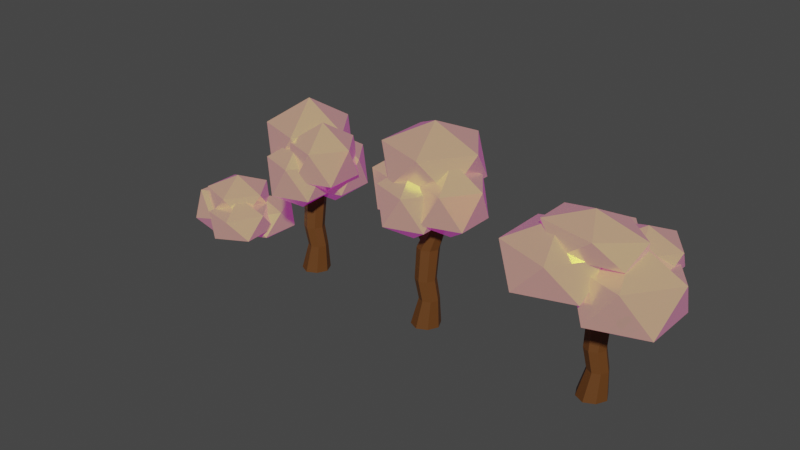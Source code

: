 # Source: Trees.blend  (saved by Blender 2.82.7; exported with 4.5.12 LTS)
import bpy
from mathutils import Matrix  # noqa: F401  (used for matrix-valued properties, if any)

bpy.ops.wm.read_factory_settings(use_empty=True)
scene = bpy.context.scene
scene.name = 'Scene'

# ---- collections
col_collection = bpy.data.collections.new('Collection'); scene.collection.children.link(col_collection)

# ---- materials (node trees are filled in below, after node groups)
mat_trunk = bpy.data.materials.new('Trunk')
mat_trunk.use_transparent_shadow = False
mat_leaf = bpy.data.materials.new('Leaf')
mat_leaf.surface_render_method = 'BLENDED'
mat_leaf.blend_method = 'BLEND'
mat_leaf.alpha_threshold = 0.0
mat_leaf.use_transparent_shadow = False
mat_leaf.line_color = (0.0, 0.0, 0.0, 1.0)

# ---- material node trees
mat_trunk.use_nodes = True; mat_trunk.node_tree.nodes.clear()
_N = mat_trunk.node_tree.nodes; _L = mat_trunk.node_tree.links
n0 = _N.new('ShaderNodeBsdfPrincipled'); n0.name = 'Principled BSDF'; n0.location = (10, 300)
n0.distribution = 'GGX'
n0.subsurface_method = 'BURLEY'
n0.inputs[0].default_value = (0.1193, 0.04366, 0.00849, 1.0)
n0.inputs[3].default_value = 1.45
n0.inputs[27].default_value = (0.0, 0.0, 0.0, 1.0)
n0.inputs[28].default_value = 1.0
n1 = _N.new('ShaderNodeOutputMaterial'); n1.name = 'Material Output'; n1.location = (300, 300)
_L.new(n0.outputs[0], n1.inputs[0])
n1.is_active_output = True
mat_leaf.use_nodes = True; mat_leaf.node_tree.nodes.clear()
_N = mat_leaf.node_tree.nodes; _L = mat_leaf.node_tree.links
n0 = _N.new('ShaderNodeOutputMaterial'); n0.name = 'Material Output'; n0.location = (300, 300)
n1 = _N.new('ShaderNodeBsdfPrincipled'); n1.name = 'Principled BSDF'; n1.location = (10, 300)
n1.distribution = 'GGX'
n1.subsurface_method = 'BURLEY'
n1.inputs[0].default_value = (0.7889, 0.8, 0.05829, 1.0)
n1.inputs[1].default_value = 0.6
n1.inputs[2].default_value = 0.2
n1.inputs[3].default_value = 1.45
n1.inputs[4].default_value = 0.95
n1.inputs[27].default_value = (0.1679, 0.0, 0.1516, 1.0)
n1.inputs[28].default_value = 1.0
_L.new(n1.outputs[0], n0.inputs[0])
n0.is_active_output = True

# ---- world
world_world = bpy.data.worlds.new('World'); scene.world = world_world
world_world.use_nodes = True; world_world.node_tree.nodes.clear()
_N = world_world.node_tree.nodes; _L = world_world.node_tree.links
n0 = _N.new('ShaderNodeOutputWorld'); n0.name = 'World Output'; n0.location = (300, 300)
n1 = _N.new('ShaderNodeBackground'); n1.name = 'Background'; n1.location = (10, 300)
n1.inputs[0].default_value = (0.05088, 0.05088, 0.05088, 1.0)
_L.new(n1.outputs[0], n0.inputs[0])
n0.is_active_output = True
world_world.color = (0.05088, 0.05088, 0.05088)
world_world.use_sun_shadow = False
world_world.sun_shadow_jitter_overblur = 0.0

# ---- meshes
me_cube = bpy.data.meshes.new('Cube')
me_cube.from_pydata([(0.661, 0.518, 0.8397), (0.6749, 0.6749, -1.0), (0.661, -0.4086, 0.8397), (0.6749, -0.6749, -1.0), (-0.2656, 0.518, 0.8397), (-0.6749, 0.6749, -1.0), (-0.2656, -0.4086, 0.8397), (-0.6749, -0.6749, -1.0), (0.0, 1.0, -1.0), (0.1977, -0.6318, 0.8397), (0.0, -1.0, -1.0), (0.1977, 0.7411, 0.8397), (-1.0, 0.0, -1.0), (0.8841, 0.05468, 0.8397), (-0.4888, 0.05468, 0.8397), (1.0, 0.0, -1.0), (0.0, 0.0, -1.0), (0.3936, 0.8015, 4.194), (0.4013, 0.5075, 2.167), (0.4013, -0.4591, 2.167), (-0.5653, 0.5075, 2.167), (-0.5653, -0.4591, 2.167), (-0.082, -0.6919, 2.167), (-0.082, 0.7402, 2.167), (0.6341, 0.02419, 2.167), (-0.7981, 0.02419, 2.167), (0.7724, 0.8685, 5.493), (0.3936, -0.2172, 4.194), (-0.6251, -0.2172, 4.194), (-0.1158, -0.4626, 4.194), (-0.1158, 1.047, 4.194), (0.6389, 0.2921, 4.194), (0.7724, 0.01356, 5.493), (-0.08251, 0.8685, 5.493), (-0.08251, 0.01356, 5.493), (0.3449, -0.1923, 5.493), (0.3449, 1.074, 5.493), (0.9783, 0.441, 5.493), (-0.2884, 0.441, 5.493), (1.115, 1.141, 6.77), (1.115, 0.2503, 6.77), (0.2251, 1.141, 6.77), (0.2251, 0.2503, 6.77), (0.6703, 0.03583, 6.77), (0.6703, 1.355, 6.77), (1.33, 0.6954, 6.77), (0.01064, 0.6954, 6.77), (0.6703, 0.6954, 6.77), (0.8086, 0.3666, 4.844), (0.583, 0.835, 4.844), (-0.3538, -0.1018, 4.844), (0.1146, -0.3275, 4.844), (0.1146, 1.061, 4.844), (0.583, -0.1018, 4.844), (-0.721, 0.6023, 4.194), (-0.54, 0.812, 4.398), (-0.426, 0.8974, 4.194), (-0.6187, 0.7698, 3.976), (-0.7806, 0.3151, 4.395), (-0.7746, 0.4913, 4.194), (-0.8627, 0.2632, 3.975), (-0.7746, 0.09299, 4.194), (-0.4389, 0.8245, 4.64), (-0.4497, 0.6358, 4.844), (-0.2687, 0.8455, 5.047), (-0.1547, 0.9309, 4.844), (-0.4835, 0.5657, 4.844), (-0.6693, 0.3436, 4.643), (-0.4835, 0.1674, 4.844), (-0.4895, 0.3896, 5.044), (-1.288, 0.7384, 4.396), (-1.294, 0.5623, 4.597), (-1.053, 1.059, 4.6), (-1.234, 0.8495, 4.396), (-1.182, 0.5907, 4.845), (-0.9966, 0.8129, 5.045), (-0.9628, 0.883, 5.045), (-0.952, 1.072, 4.842), (-1.389, 1.027, 5.051), (-1.537, 0.8721, 4.971), (-1.663, 0.8468, 4.849), (-1.72, 0.9612, 4.732), (-1.428, 1.198, 4.924), (-1.373, 1.075, 5.045), (-1.694, 1.036, 4.721), (-1.548, 1.183, 4.804), (-1.446, 1.175, 5.316), (-1.581, 0.9903, 5.315), (-1.745, 0.9346, 5.275), (-1.875, 1.03, 5.211), (-1.577, 1.328, 5.238), (-1.445, 1.225, 5.305), (-1.873, 1.108, 5.193), (-1.737, 1.284, 5.197), (-1.82, 1.393, 5.804), (-1.974, 1.183, 5.804), (-2.161, 1.119, 5.758), (-2.309, 1.227, 5.685), (-1.97, 1.567, 5.715), (-1.819, 1.449, 5.791), (-2.307, 1.316, 5.665), (-2.152, 1.518, 5.668), (-1.768, 1.584, 6.308), (-1.894, 1.412, 6.307), (-2.046, 1.36, 6.27), (-2.168, 1.449, 6.21), (-1.89, 1.726, 6.235), (-1.767, 1.63, 6.297), (-2.166, 1.521, 6.194), (-2.039, 1.686, 6.197), (-1.932, 1.816, 6.814), (-2.057, 1.644, 6.813), (-2.21, 1.592, 6.776), (-2.331, 1.681, 6.716), (-2.054, 1.959, 6.741), (-1.931, 1.862, 6.803), (-2.33, 1.754, 6.699), (-2.203, 1.918, 6.702), (1.766, 0.0, 5.554), (3.529, -1.281, 6.901), (1.093, -2.073, 6.901), (-0.4134, 0.0, 6.901), (1.093, 2.073, 6.901), (3.529, 1.281, 6.901), (2.44, -2.073, 9.08), (0.00285, -1.281, 9.08), (0.00285, 1.281, 9.08), (2.44, 2.073, 9.08), (3.946, 0.0, 9.08), (1.766, 0.0, 10.43), (-2.304, 1.019, 4.948), (-0.5406, -0.2623, 6.295), (-2.977, -1.054, 6.295), (-4.483, 1.019, 6.295), (-2.977, 3.092, 6.295), (-0.5406, 2.3, 6.295), (-1.63, -1.054, 8.475), (-4.067, -0.2623, 8.475), (-4.067, 2.3, 8.475), (-1.63, 3.092, 8.475), (-0.1244, 1.019, 8.475), (-2.304, 1.019, 9.822), (-0.3016, 1.019, 7.286), (2.225, -0.8166, 8.614), (-1.267, -1.951, 8.614), (-3.424, 1.019, 8.614), (-1.267, 3.988, 8.614), (2.225, 2.854, 8.614), (0.6633, -1.951, 10.76), (-2.828, -0.8166, 10.76), (-2.828, 2.854, 10.76), (0.6633, 3.988, 10.76), (2.821, 1.019, 10.76), (-0.3016, 1.019, 12.09), (0.006805, 2.302, 5.032), (1.77, 1.021, 6.379), (-0.6667, 0.2288, 6.379), (-2.173, 2.302, 6.379), (-0.6667, 4.374, 6.379), (1.77, 3.583, 6.379), (0.6803, 0.2288, 8.558), (-1.756, 1.021, 8.558), (-1.756, 3.583, 8.558), (0.6803, 4.374, 8.558), (2.186, 2.302, 8.558), (0.006805, 2.302, 9.905), (-0.4126, -0.7639, 5.067), (1.351, -2.045, 6.414), (-1.086, -2.837, 6.414), (-2.592, -0.7639, 6.414), (-1.086, 1.309, 6.414), (1.351, 0.5172, 6.414), (0.2609, -2.837, 8.594), (-2.176, -2.045, 8.594), (-2.176, 0.5172, 8.594), (0.2609, 1.309, 8.594), (1.767, -0.7639, 8.594), (-0.4126, -0.7639, 9.941)], [], [(4, 14, 25, 20), (10, 9, 6, 7), (12, 14, 4, 5), (16, 15, 3, 10), (15, 13, 2, 3), (8, 11, 0, 1), (5, 4, 11, 8), (12, 16, 10, 7), (3, 2, 9, 10), (14, 6, 21, 25), (9, 2, 19, 22), (5, 8, 16, 12), (1, 0, 13, 15), (8, 1, 15, 16), (7, 6, 14, 12), (11, 4, 20, 23), (58, 67, 74, 71), (19, 24, 31, 27), (18, 23, 30, 17), (30, 56, 55, 62, 65, 52), (2, 13, 24, 19), (13, 0, 18, 24), (0, 11, 23, 18), (6, 9, 22, 21), (49, 52, 36, 26), (69, 68, 50, 34, 38), (48, 49, 26, 37), (50, 51, 35, 34), (22, 19, 27, 29), (54, 59, 70, 73), (21, 22, 29, 28), (24, 18, 17, 31), (37, 26, 39, 45), (34, 35, 43, 42), (33, 38, 46, 41), (35, 32, 40, 43), (53, 48, 37, 32), (76, 77, 82, 83), (51, 53, 32, 35), (66, 63, 76, 75), (47, 46, 42, 43), (45, 47, 43, 40), (39, 44, 47, 45), (44, 41, 46, 47), (36, 33, 41, 44), (26, 36, 44, 39), (32, 37, 45, 40), (38, 34, 42, 46), (64, 63, 66, 69, 38, 33), (29, 27, 53, 51), (25, 21, 28, 61, 60), (27, 31, 48, 53), (28, 29, 51, 50), (31, 17, 49, 48), (62, 55, 72, 77), (17, 30, 52, 49), (52, 65, 64, 33, 36), (58, 61, 28, 50, 68, 67), (23, 20, 57, 56, 30), (54, 55, 56, 57), (58, 59, 60, 61), (62, 63, 64, 65), (66, 67, 68, 69), (66, 75, 74, 67), (70, 59, 58, 71), (62, 77, 76, 63), (54, 73, 72, 55), (20, 25, 60, 59, 54, 57), (85, 84, 92, 93), (75, 76, 83, 78), (70, 71, 80, 81), (71, 74, 79, 80), (74, 75, 78, 79), (72, 73, 84, 85), (77, 72, 85, 82), (73, 70, 81, 84), (86, 91, 99, 94), (81, 80, 88, 89), (80, 79, 87, 88), (84, 81, 89, 92), (83, 82, 90, 91), (79, 78, 86, 87), (78, 83, 91, 86), (82, 85, 93, 90), (100, 97, 105, 108), (90, 93, 101, 98), (93, 92, 100, 101), (89, 88, 96, 97), (88, 87, 95, 96), (92, 89, 97, 100), (91, 90, 98, 99), (87, 86, 94, 95), (104, 103, 111, 112), (99, 98, 106, 107), (95, 94, 102, 103), (94, 99, 107, 102), (98, 101, 109, 106), (101, 100, 108, 109), (97, 96, 104, 105), (96, 95, 103, 104), (117, 116, 113, 112, 111, 110, 115, 114), (108, 105, 113, 116), (107, 106, 114, 115), (103, 102, 110, 111), (102, 107, 115, 110), (106, 109, 117, 114), (109, 108, 116, 117), (105, 104, 112, 113), (118, 119, 120), (119, 118, 123), (118, 120, 121), (118, 121, 122), (118, 122, 123), (119, 123, 128), (120, 119, 124), (121, 120, 125), (122, 121, 126), (123, 122, 127), (119, 128, 124), (120, 124, 125), (121, 125, 126), (122, 126, 127), (123, 127, 128), (124, 128, 129), (125, 124, 129), (126, 125, 129), (127, 126, 129), (128, 127, 129), (130, 131, 132), (131, 130, 135), (130, 132, 133), (130, 133, 134), (130, 134, 135), (131, 135, 140), (132, 131, 136), (133, 132, 137), (134, 133, 138), (135, 134, 139), (131, 140, 136), (132, 136, 137), (133, 137, 138), (134, 138, 139), (135, 139, 140), (136, 140, 141), (137, 136, 141), (138, 137, 141), (139, 138, 141), (140, 139, 141), (142, 143, 144), (143, 142, 147), (142, 144, 145), (142, 145, 146), (142, 146, 147), (143, 147, 152), (144, 143, 148), (145, 144, 149), (146, 145, 150), (147, 146, 151), (143, 152, 148), (144, 148, 149), (145, 149, 150), (146, 150, 151), (147, 151, 152), (148, 152, 153), (149, 148, 153), (150, 149, 153), (151, 150, 153), (152, 151, 153), (154, 155, 156), (155, 154, 159), (154, 156, 157), (154, 157, 158), (154, 158, 159), (155, 159, 164), (156, 155, 160), (157, 156, 161), (158, 157, 162), (159, 158, 163), (155, 164, 160), (156, 160, 161), (157, 161, 162), (158, 162, 163), (159, 163, 164), (160, 164, 165), (161, 160, 165), (162, 161, 165), (163, 162, 165), (164, 163, 165), (166, 167, 168), (167, 166, 171), (166, 168, 169), (166, 169, 170), (166, 170, 171), (167, 171, 176), (168, 167, 172), (169, 168, 173), (170, 169, 174), (171, 170, 175), (167, 176, 172), (168, 172, 173), (169, 173, 174), (170, 174, 175), (171, 175, 176), (172, 176, 177), (173, 172, 177), (174, 173, 177), (175, 174, 177), (176, 175, 177)])
me_cube.polygons.foreach_set('material_index', [0, 0, 0, 0, 0, 0, 0, 0, 0, 0, 0, 0, 0, 0, 0, 0, 0, 0, 0, 0, 0, 0, 0, 0, 0, 0, 0, 0, 0, 0, 0, 0, 0, 0, 0, 0, 0, 0, 0, 0, 0, 0, 0, 0, 0, 0, 0, 0, 0, 0, 0, 0, 0, 0, 0, 0, 0, 0, 0, 0, 0, 0, 0, 0, 0, 0, 0, 0, 0, 0, 0, 0, 0, 0, 0, 0, 0, 0, 0, 0, 0, 0, 0, 0, 0, 0, 0, 0, 0, 0, 0, 0, 0, 0, 0, 0, 0, 0, 0, 0, 0, 0, 0, 0, 0, 0, 0, 0, 1, 1, 1, 1, 1, 1, 1, 1, 1, 1, 1, 1, 1, 1, 1, 1, 1, 1, 1, 1, 1, 1, 1, 1, 1, 1, 1, 1, 1, 1, 1, 1, 1, 1, 1, 1, 1, 1, 1, 1, 1, 1, 1, 1, 1, 1, 1, 1, 1, 1, 1, 1, 1, 1, 1, 1, 1, 1, 1, 1, 1, 1, 1, 1, 1, 1, 1, 1, 1, 1, 1, 1, 1, 1, 1, 1, 1, 1, 1, 1, 1, 1, 1, 1, 1, 1, 1, 1, 1, 1, 1, 1, 1, 1, 1, 1, 1, 1, 1, 1])
_uv = me_cube.uv_layers.new(name='UVMap')
_uv.uv.foreach_set('vector', [0.625, 0.25, 0.625, 0.125, 0.625, 0.125, 0.625, 0.25, 0.375, 0.875, 0.625, 0.875, 0.625, 1.0, 0.375, 1.0, 0.375, 0.125, 0.625, 0.125, 0.625, 0.25, 0.375, 0.25, 0.25, 0.625, 0.375, 0.625, 0.375, 0.75, 0.25, 0.75, 0.375, 0.625, 0.625, 0.625, 0.625, 0.75, 0.375, 0.75, 0.375, 0.375, 0.625, 0.375, 0.625, 0.5, 0.375, 0.5, 0.375, 0.25, 0.625, 0.25, 0.625, 0.375, 0.375, 0.375, 0.125, 0.625, 0.25, 0.625, 0.25, 0.75, 0.125, 0.75, 0.375, 0.75, 0.625, 0.75, 0.625, 0.875, 0.375, 0.875, 0.625, 0.125, 0.625, 0.0, 0.625, 0.0, 0.625, 0.125, 0.625, 0.875, 0.625, 0.75, 0.625, 0.75, 0.625, 0.875, 0.125, 0.5, 0.25, 0.5, 0.25, 0.625, 0.125, 0.625, 0.375, 0.5, 0.625, 0.5, 0.625, 0.625, 0.375, 0.625, 0.25, 0.5, 0.375, 0.5, 0.375, 0.625, 0.25, 0.625, 0.375, 0.0, 0.625, 0.0, 0.625, 0.125, 0.375, 0.125, 0.625, 0.375, 0.625, 0.25, 0.625, 0.25, 0.625, 0.375, 0.625, 0.125, 0.625, 0.125, 0.625, 0.125, 0.625, 0.125, 0.625, 0.75, 0.625, 0.625, 0.625, 0.625, 0.625, 0.75, 0.625, 0.5, 0.625, 0.375, 0.625, 0.375, 0.625, 0.5, 0.625, 0.375, 0.625, 0.2989, 0.625, 0.25, 0.625, 0.25, 0.625, 0.3031, 0.625, 0.375, 0.625, 0.75, 0.625, 0.625, 0.625, 0.625, 0.625, 0.75, 0.625, 0.625, 0.625, 0.5, 0.625, 0.5, 0.625, 0.625, 0.625, 0.5, 0.625, 0.375, 0.625, 0.375, 0.625, 0.5, 0.625, 1.0, 0.625, 0.875, 0.625, 0.875, 0.625, 1.0, 0.625, 0.5, 0.625, 0.375, 0.625, 0.375, 0.625, 0.5, 0.625, 0.125, 0.625, 0.07186, 0.625, 0.0, 0.625, 0.0, 0.625, 0.125, 0.625, 0.625, 0.625, 0.5, 0.625, 0.5, 0.625, 0.625, 0.625, 1.0, 0.625, 0.875, 0.625, 0.875, 0.625, 1.0, 0.625, 0.875, 0.625, 0.75, 0.625, 0.75, 0.625, 0.875, 0.625, 0.2011, 0.625, 0.1739, 0.625, 0.1739, 0.625, 0.2011, 0.625, 1.0, 0.625, 0.875, 0.625, 0.875, 0.625, 1.0, 0.625, 0.625, 0.625, 0.5, 0.625, 0.5, 0.625, 0.625, 0.625, 0.625, 0.625, 0.5, 0.625, 0.5, 0.625, 0.625, 0.625, 1.0, 0.625, 0.875, 0.625, 0.875, 0.625, 1.0, 0.625, 0.25, 0.625, 0.125, 0.625, 0.125, 0.625, 0.25, 0.625, 0.875, 0.625, 0.75, 0.625, 0.75, 0.625, 0.875, 0.625, 0.75, 0.625, 0.625, 0.625, 0.625, 0.625, 0.75, 0.625, 0.1969, 0.625, 0.25, 0.625, 0.25, 0.625, 0.1969, 0.625, 0.875, 0.625, 0.75, 0.625, 0.75, 0.625, 0.875, 0.625, 0.1781, 0.625, 0.1969, 0.625, 0.1969, 0.625, 0.1781, 0.75, 0.625, 0.875, 0.625, 0.875, 0.75, 0.75, 0.75, 0.625, 0.625, 0.75, 0.625, 0.75, 0.75, 0.625, 0.75, 0.625, 0.5, 0.75, 0.5, 0.75, 0.625, 0.625, 0.625, 0.75, 0.5, 0.875, 0.5, 0.875, 0.625, 0.75, 0.625, 0.625, 0.375, 0.625, 0.25, 0.625, 0.25, 0.625, 0.375, 0.625, 0.5, 0.625, 0.375, 0.625, 0.375, 0.625, 0.5, 0.625, 0.75, 0.625, 0.625, 0.625, 0.625, 0.625, 0.75, 0.625, 0.125, 0.625, 0.0, 0.625, 0.0, 0.625, 0.125, 0.625, 0.25, 0.625, 0.1969, 0.625, 0.1781, 0.625, 0.125, 0.625, 0.125, 0.625, 0.25, 0.625, 0.875, 0.625, 0.75, 0.625, 0.75, 0.625, 0.875, 0.625, 0.125, 0.625, 0.0, 0.625, 0.0, 0.625, 0.07613, 0.625, 0.125, 0.625, 0.75, 0.625, 0.625, 0.625, 0.625, 0.625, 0.75, 0.625, 1.0, 0.625, 0.875, 0.625, 0.875, 0.625, 1.0, 0.625, 0.625, 0.625, 0.5, 0.625, 0.5, 0.625, 0.625, 0.625, 0.25, 0.625, 0.25, 0.625, 0.25, 0.625, 0.25, 0.625, 0.5, 0.625, 0.375, 0.625, 0.375, 0.625, 0.5, 0.625, 0.375, 0.625, 0.3031, 0.625, 0.25, 0.625, 0.25, 0.625, 0.375, 0.625, 0.125, 0.625, 0.07613, 0.625, 0.0, 0.625, 0.0, 0.625, 0.07186, 0.625, 0.125, 0.625, 0.375, 0.625, 0.25, 0.625, 0.25, 0.625, 0.2989, 0.625, 0.375, 0.625, 0.2011, 0.625, 0.2603, 0.625, 0.2989, 0.625, 0.25, 0.625, 0.125, 0.625, 0.125, 0.625, 0.125, 0.625, 0.07613, 0.625, 0.25, 0.625, 0.25, 0.625, 0.25, 0.625, 0.3031, 0.625, 0.1781, 0.625, 0.1106, 0.625, 0.07186, 0.625, 0.125, 0.625, 0.1781, 0.625, 0.1781, 0.625, 0.125, 0.625, 0.125, 0.625, 0.1739, 0.625, 0.1739, 0.625, 0.125, 0.625, 0.125, 0.625, 0.25, 0.625, 0.25, 0.625, 0.1969, 0.625, 0.1969, 0.625, 0.2011, 0.625, 0.2011, 0.625, 0.25, 0.625, 0.25, 0.625, 0.25, 0.625, 0.125, 0.625, 0.125, 0.625, 0.1739, 0.625, 0.2011, 0.625, 0.25, 0.625, 0.25, 0.625, 0.2011, 0.625, 0.2011, 0.625, 0.25, 0.625, 0.1781, 0.625, 0.1969, 0.625, 0.1969, 0.625, 0.1781, 0.625, 0.1739, 0.625, 0.125, 0.625, 0.125, 0.625, 0.1739, 0.625, 0.125, 0.625, 0.125, 0.625, 0.125, 0.625, 0.125, 0.625, 0.125, 0.625, 0.1781, 0.625, 0.1781, 0.625, 0.125, 0.625, 0.25, 0.625, 0.2011, 0.625, 0.2011, 0.625, 0.25, 0.625, 0.25, 0.625, 0.25, 0.625, 0.25, 0.625, 0.25, 0.625, 0.2011, 0.625, 0.1739, 0.625, 0.1739, 0.625, 0.2011, 0.625, 0.1781, 0.625, 0.1969, 0.625, 0.1969, 0.625, 0.1781, 0.625, 0.1739, 0.625, 0.125, 0.625, 0.125, 0.625, 0.1739, 0.625, 0.125, 0.625, 0.125, 0.625, 0.125, 0.625, 0.125, 0.625, 0.2011, 0.625, 0.1739, 0.625, 0.1739, 0.625, 0.2011, 0.625, 0.1969, 0.625, 0.25, 0.625, 0.25, 0.625, 0.1969, 0.625, 0.125, 0.625, 0.1781, 0.625, 0.1781, 0.625, 0.125, 0.625, 0.1781, 0.625, 0.1969, 0.625, 0.1969, 0.625, 0.1781, 0.625, 0.25, 0.625, 0.25, 0.625, 0.25, 0.625, 0.25, 0.625, 0.2011, 0.625, 0.1739, 0.625, 0.1739, 0.625, 0.2011, 0.625, 0.25, 0.625, 0.25, 0.625, 0.25, 0.625, 0.25, 0.625, 0.25, 0.625, 0.2011, 0.625, 0.2011, 0.625, 0.25, 0.625, 0.1739, 0.625, 0.125, 0.625, 0.125, 0.625, 0.1739, 0.625, 0.125, 0.625, 0.125, 0.625, 0.125, 0.625, 0.125, 0.625, 0.2011, 0.625, 0.1739, 0.625, 0.1739, 0.625, 0.2011, 0.625, 0.1969, 0.625, 0.25, 0.625, 0.25, 0.625, 0.1969, 0.625, 0.125, 0.625, 0.1781, 0.625, 0.1781, 0.625, 0.125, 0.625, 0.125, 0.625, 0.125, 0.625, 0.125, 0.625, 0.125, 0.625, 0.1969, 0.625, 0.25, 0.625, 0.25, 0.625, 0.1969, 0.625, 0.125, 0.625, 0.1781, 0.625, 0.1781, 0.625, 0.125, 0.625, 0.1781, 0.625, 0.1969, 0.625, 0.1969, 0.625, 0.1781, 0.625, 0.25, 0.625, 0.25, 0.625, 0.25, 0.625, 0.25, 0.625, 0.25, 0.625, 0.2011, 0.625, 0.2011, 0.625, 0.25, 0.625, 0.1739, 0.625, 0.125, 0.625, 0.125, 0.625, 0.1739, 0.625, 0.125, 0.625, 0.125, 0.625, 0.125, 0.625, 0.125, 0.625, 0.25, 0.625, 0.2011, 0.625, 0.1739, 0.625, 0.125, 0.625, 0.125, 0.625, 0.1781, 0.625, 0.1969, 0.625, 0.25, 0.625, 0.2011, 0.625, 0.1739, 0.625, 0.1739, 0.625, 0.2011, 0.625, 0.1969, 0.625, 0.25, 0.625, 0.25, 0.625, 0.1969, 0.625, 0.125, 0.625, 0.1781, 0.625, 0.1781, 0.625, 0.125, 0.625, 0.1781, 0.625, 0.1969, 0.625, 0.1969, 0.625, 0.1781, 0.625, 0.25, 0.625, 0.25, 0.625, 0.25, 0.625, 0.25, 0.625, 0.25, 0.625, 0.2011, 0.625, 0.2011, 0.625, 0.25, 0.625, 0.1739, 0.625, 0.125, 0.625, 0.125, 0.625, 0.1739, 0.8182, 0.0, 0.7273, 0.1575, 0.9091, 0.1575, 0.7273, 0.1575, 0.6364, 0.0, 0.5455, 0.1575, 0.09091, 0.0, 0.0, 0.1575, 0.1818, 0.1575, 0.2727, 0.0, 0.1818, 0.1575, 0.3636, 0.1575, 0.4545, 0.0, 0.3636, 0.1575, 0.5455, 0.1575, 0.7273, 0.1575, 0.5455, 0.1575, 0.6364, 0.3149, 0.9091, 0.1575, 0.7273, 0.1575, 0.8182, 0.3149, 0.1818, 0.1575, 0.0, 0.1575, 0.09091, 0.3149, 0.3636, 0.1575, 0.1818, 0.1575, 0.2727, 0.3149, 0.5455, 0.1575, 0.3636, 0.1575, 0.4545, 0.3149, 0.7273, 0.1575, 0.6364, 0.3149, 0.8182, 0.3149, 0.9091, 0.1575, 0.8182, 0.3149, 1.0, 0.3149, 0.1818, 0.1575, 0.09091, 0.3149, 0.2727, 0.3149, 0.3636, 0.1575, 0.2727, 0.3149, 0.4545, 0.3149, 0.5455, 0.1575, 0.4545, 0.3149, 0.6364, 0.3149, 0.8182, 0.3149, 0.6364, 0.3149, 0.7273, 0.4724, 1.0, 0.3149, 0.8182, 0.3149, 0.9091, 0.4724, 0.2727, 0.3149, 0.09091, 0.3149, 0.1818, 0.4724, 0.4545, 0.3149, 0.2727, 0.3149, 0.3636, 0.4724, 0.6364, 0.3149, 0.4545, 0.3149, 0.5455, 0.4724, 0.8182, 0.0, 0.7273, 0.1575, 0.9091, 0.1575, 0.7273, 0.1575, 0.6364, 0.0, 0.5455, 0.1575, 0.09091, 0.0, 0.0, 0.1575, 0.1818, 0.1575, 0.2727, 0.0, 0.1818, 0.1575, 0.3636, 0.1575, 0.4545, 0.0, 0.3636, 0.1575, 0.5455, 0.1575, 0.7273, 0.1575, 0.5455, 0.1575, 0.6364, 0.3149, 0.9091, 0.1575, 0.7273, 0.1575, 0.8182, 0.3149, 0.1818, 0.1575, 0.0, 0.1575, 0.09091, 0.3149, 0.3636, 0.1575, 0.1818, 0.1575, 0.2727, 0.3149, 0.5455, 0.1575, 0.3636, 0.1575, 0.4545, 0.3149, 0.7273, 0.1575, 0.6364, 0.3149, 0.8182, 0.3149, 0.9091, 0.1575, 0.8182, 0.3149, 1.0, 0.3149, 0.1818, 0.1575, 0.09091, 0.3149, 0.2727, 0.3149, 0.3636, 0.1575, 0.2727, 0.3149, 0.4545, 0.3149, 0.5455, 0.1575, 0.4545, 0.3149, 0.6364, 0.3149, 0.8182, 0.3149, 0.6364, 0.3149, 0.7273, 0.4724, 1.0, 0.3149, 0.8182, 0.3149, 0.9091, 0.4724, 0.2727, 0.3149, 0.09091, 0.3149, 0.1818, 0.4724, 0.4545, 0.3149, 0.2727, 0.3149, 0.3636, 0.4724, 0.6364, 0.3149, 0.4545, 0.3149, 0.5455, 0.4724, 0.8182, 0.0, 0.7273, 0.1575, 0.9091, 0.1575, 0.7273, 0.1575, 0.6364, 0.0, 0.5455, 0.1575, 0.09091, 0.0, 0.0, 0.1575, 0.1818, 0.1575, 0.2727, 0.0, 0.1818, 0.1575, 0.3636, 0.1575, 0.4545, 0.0, 0.3636, 0.1575, 0.5455, 0.1575, 0.7273, 0.1575, 0.5455, 0.1575, 0.6364, 0.3149, 0.9091, 0.1575, 0.7273, 0.1575, 0.8182, 0.3149, 0.1818, 0.1575, 0.0, 0.1575, 0.09091, 0.3149, 0.3636, 0.1575, 0.1818, 0.1575, 0.2727, 0.3149, 0.5455, 0.1575, 0.3636, 0.1575, 0.4545, 0.3149, 0.7273, 0.1575, 0.6364, 0.3149, 0.8182, 0.3149, 0.9091, 0.1575, 0.8182, 0.3149, 1.0, 0.3149, 0.1818, 0.1575, 0.09091, 0.3149, 0.2727, 0.3149, 0.3636, 0.1575, 0.2727, 0.3149, 0.4545, 0.3149, 0.5455, 0.1575, 0.4545, 0.3149, 0.6364, 0.3149, 0.8182, 0.3149, 0.6364, 0.3149, 0.7273, 0.4724, 1.0, 0.3149, 0.8182, 0.3149, 0.9091, 0.4724, 0.2727, 0.3149, 0.09091, 0.3149, 0.1818, 0.4724, 0.4545, 0.3149, 0.2727, 0.3149, 0.3636, 0.4724, 0.6364, 0.3149, 0.4545, 0.3149, 0.5455, 0.4724, 0.8182, 0.0, 0.7273, 0.1575, 0.9091, 0.1575, 0.7273, 0.1575, 0.6364, 0.0, 0.5455, 0.1575, 0.09091, 0.0, 0.0, 0.1575, 0.1818, 0.1575, 0.2727, 0.0, 0.1818, 0.1575, 0.3636, 0.1575, 0.4545, 0.0, 0.3636, 0.1575, 0.5455, 0.1575, 0.7273, 0.1575, 0.5455, 0.1575, 0.6364, 0.3149, 0.9091, 0.1575, 0.7273, 0.1575, 0.8182, 0.3149, 0.1818, 0.1575, 0.0, 0.1575, 0.09091, 0.3149, 0.3636, 0.1575, 0.1818, 0.1575, 0.2727, 0.3149, 0.5455, 0.1575, 0.3636, 0.1575, 0.4545, 0.3149, 0.7273, 0.1575, 0.6364, 0.3149, 0.8182, 0.3149, 0.9091, 0.1575, 0.8182, 0.3149, 1.0, 0.3149, 0.1818, 0.1575, 0.09091, 0.3149, 0.2727, 0.3149, 0.3636, 0.1575, 0.2727, 0.3149, 0.4545, 0.3149, 0.5455, 0.1575, 0.4545, 0.3149, 0.6364, 0.3149, 0.8182, 0.3149, 0.6364, 0.3149, 0.7273, 0.4724, 1.0, 0.3149, 0.8182, 0.3149, 0.9091, 0.4724, 0.2727, 0.3149, 0.09091, 0.3149, 0.1818, 0.4724, 0.4545, 0.3149, 0.2727, 0.3149, 0.3636, 0.4724, 0.6364, 0.3149, 0.4545, 0.3149, 0.5455, 0.4724, 0.8182, 0.0, 0.7273, 0.1575, 0.9091, 0.1575, 0.7273, 0.1575, 0.6364, 0.0, 0.5455, 0.1575, 0.09091, 0.0, 0.0, 0.1575, 0.1818, 0.1575, 0.2727, 0.0, 0.1818, 0.1575, 0.3636, 0.1575, 0.4545, 0.0, 0.3636, 0.1575, 0.5455, 0.1575, 0.7273, 0.1575, 0.5455, 0.1575, 0.6364, 0.3149, 0.9091, 0.1575, 0.7273, 0.1575, 0.8182, 0.3149, 0.1818, 0.1575, 0.0, 0.1575, 0.09091, 0.3149, 0.3636, 0.1575, 0.1818, 0.1575, 0.2727, 0.3149, 0.5455, 0.1575, 0.3636, 0.1575, 0.4545, 0.3149, 0.7273, 0.1575, 0.6364, 0.3149, 0.8182, 0.3149, 0.9091, 0.1575, 0.8182, 0.3149, 1.0, 0.3149, 0.1818, 0.1575, 0.09091, 0.3149, 0.2727, 0.3149, 0.3636, 0.1575, 0.2727, 0.3149, 0.4545, 0.3149, 0.5455, 0.1575, 0.4545, 0.3149, 0.6364, 0.3149, 0.8182, 0.3149, 0.6364, 0.3149, 0.7273, 0.4724, 1.0, 0.3149, 0.8182, 0.3149, 0.9091, 0.4724, 0.2727, 0.3149, 0.09091, 0.3149, 0.1818, 0.4724, 0.4545, 0.3149, 0.2727, 0.3149, 0.3636, 0.4724, 0.6364, 0.3149, 0.4545, 0.3149, 0.5455, 0.4724])
me_cube.materials.append(mat_trunk)
me_cube.materials.append(mat_leaf)
me_cube.use_remesh_preserve_volume = False
me_cube.use_remesh_preserve_attributes = False
me_cube.use_mirror_vertex_groups = False
me_cube.update()
me_cube_001 = bpy.data.meshes.new('Cube.001')
me_cube_001.from_pydata([(0.661, 0.518, 0.8397), (0.6749, 0.6749, -1.0), (0.661, -0.4086, 0.8397), (0.6749, -0.6749, -1.0), (-0.2656, 0.518, 0.8397), (-0.6749, 0.6749, -1.0), (-0.2656, -0.4086, 0.8397), (-0.6749, -0.6749, -1.0), (0.0, 1.0, -1.0), (0.1977, -0.6318, 0.8397), (0.0, -1.0, -1.0), (0.1977, 0.7411, 0.8397), (-1.0, 0.0, -1.0), (0.8841, 0.05468, 0.8397), (-0.4888, 0.05468, 0.8397), (1.0, 0.0, -1.0), (0.0, 0.0, -1.0), (0.3936, 0.8015, 4.194), (0.4013, 0.5075, 2.167), (0.4013, -0.4591, 2.167), (-0.5653, 0.5075, 2.167), (-0.5653, -0.4591, 2.167), (-0.082, -0.6919, 2.167), (-0.082, 0.7402, 2.167), (0.6341, 0.02419, 2.167), (-0.7981, 0.02419, 2.167), (0.7724, 0.8685, 5.493), (0.3936, -0.2172, 4.194), (-0.6251, -0.2172, 4.194), (-0.1158, -0.4626, 4.194), (-0.1158, 1.047, 4.194), (0.6389, 0.2921, 4.194), (0.7724, 0.01356, 5.493), (-0.08251, 0.8685, 5.493), (-0.08251, 0.01356, 5.493), (0.3449, -0.1923, 5.493), (0.3449, 1.074, 5.493), (0.9783, 0.441, 5.493), (-0.2884, 0.441, 5.493), (1.115, 1.141, 6.77), (1.115, 0.2503, 6.77), (0.2251, 1.141, 6.77), (0.2251, 0.2503, 6.77), (0.6703, 0.03583, 6.77), (0.6703, 1.355, 6.77), (1.33, 0.6954, 6.77), (0.01064, 0.6954, 6.77), (0.6703, 0.6954, 6.77), (0.8086, 0.3666, 4.844), (0.583, 0.835, 4.844), (-0.3538, -0.1018, 4.844), (0.1146, -0.3275, 4.844), (0.1146, 1.061, 4.844), (0.583, -0.1018, 4.844), (-0.721, 0.6023, 4.194), (-0.54, 0.812, 4.398), (-0.426, 0.8974, 4.194), (-0.6187, 0.7698, 3.976), (-0.7806, 0.3151, 4.395), (-0.7746, 0.4913, 4.194), (-0.8627, 0.2632, 3.975), (-0.7746, 0.09299, 4.194), (-0.4389, 0.8245, 4.64), (-0.4497, 0.6358, 4.844), (-0.2687, 0.8455, 5.047), (-0.1547, 0.9309, 4.844), (-0.4835, 0.5657, 4.844), (-0.6693, 0.3436, 4.643), (-0.4835, 0.1674, 4.844), (-0.4895, 0.3896, 5.044), (1.359, -0.3382, 5.067), (3.122, -1.619, 6.414), (0.6853, -2.411, 6.414), (-0.8208, -0.3382, 6.414), (0.6853, 1.735, 6.414), (3.122, 0.9429, 6.414), (2.032, -2.411, 8.594), (-0.4045, -1.619, 8.594), (-0.4045, 0.9429, 8.594), (2.032, 1.735, 8.594), (3.538, -0.3382, 8.594), (1.359, -0.3382, 9.941), (-1.048, 0.9691, 4.296), (1.25, -0.7008, 6.052), (-1.926, -1.733, 6.052), (-3.889, 0.9691, 6.052), (-1.926, 3.671, 6.052), (1.25, 2.639, 6.052), (-0.1702, -1.733, 8.893), (-3.347, -0.7008, 8.893), (-3.347, 2.639, 8.893), (-0.1702, 3.671, 8.893), (1.793, 0.9691, 8.893), (-1.048, 0.9691, 10.65), (-0.07823, -0.9779, 3.84), (1.685, -2.259, 5.187), (-0.7517, -3.051, 5.187), (-2.258, -0.9779, 5.187), (-0.7517, 1.095, 5.187), (1.685, 0.3031, 5.187), (0.5953, -3.051, 7.367), (-1.841, -2.259, 7.367), (-1.841, 0.3031, 7.367), (0.5953, 1.095, 7.367), (2.101, -0.9779, 7.367), (-0.07823, -0.9779, 8.714), (0.878, 1.099, 3.84), (2.641, -0.1817, 5.187), (0.2045, -0.9735, 5.187), (-1.302, 1.099, 5.187), (0.2045, 3.172, 5.187), (2.641, 2.38, 5.187), (1.551, -0.9735, 7.367), (-0.8853, -0.1817, 7.367), (-0.8853, 2.38, 7.367), (1.551, 3.172, 7.367), (3.057, 1.099, 7.367), (0.878, 1.099, 8.714)], [], [(4, 14, 25, 20), (10, 9, 6, 7), (12, 14, 4, 5), (16, 15, 3, 10), (15, 13, 2, 3), (8, 11, 0, 1), (5, 4, 11, 8), (12, 16, 10, 7), (3, 2, 9, 10), (14, 6, 21, 25), (9, 2, 19, 22), (5, 8, 16, 12), (1, 0, 13, 15), (8, 1, 15, 16), (7, 6, 14, 12), (11, 4, 20, 23), (19, 24, 31, 27), (18, 23, 30, 17), (30, 56, 55, 62, 65, 52), (2, 13, 24, 19), (13, 0, 18, 24), (0, 11, 23, 18), (6, 9, 22, 21), (49, 52, 36, 26), (69, 68, 50, 34, 38), (48, 49, 26, 37), (50, 51, 35, 34), (22, 19, 27, 29), (21, 22, 29, 28), (24, 18, 17, 31), (37, 26, 39, 45), (34, 35, 43, 42), (33, 38, 46, 41), (35, 32, 40, 43), (53, 48, 37, 32), (51, 53, 32, 35), (47, 46, 42, 43), (45, 47, 43, 40), (39, 44, 47, 45), (44, 41, 46, 47), (36, 33, 41, 44), (26, 36, 44, 39), (32, 37, 45, 40), (38, 34, 42, 46), (64, 63, 66, 69, 38, 33), (29, 27, 53, 51), (25, 21, 28, 61, 60), (27, 31, 48, 53), (28, 29, 51, 50), (31, 17, 49, 48), (17, 30, 52, 49), (52, 65, 64, 33, 36), (58, 61, 28, 50, 68, 67), (23, 20, 57, 56, 30), (54, 55, 56, 57), (58, 59, 60, 61), (62, 63, 64, 65), (66, 67, 68, 69), (20, 25, 60, 59, 54, 57), (54, 59, 58, 67, 66, 63, 62, 55), (70, 71, 72), (71, 70, 75), (70, 72, 73), (70, 73, 74), (70, 74, 75), (71, 75, 80), (72, 71, 76), (73, 72, 77), (74, 73, 78), (75, 74, 79), (71, 80, 76), (72, 76, 77), (73, 77, 78), (74, 78, 79), (75, 79, 80), (76, 80, 81), (77, 76, 81), (78, 77, 81), (79, 78, 81), (80, 79, 81), (82, 83, 84), (83, 82, 87), (82, 84, 85), (82, 85, 86), (82, 86, 87), (83, 87, 92), (84, 83, 88), (85, 84, 89), (86, 85, 90), (87, 86, 91), (83, 92, 88), (84, 88, 89), (85, 89, 90), (86, 90, 91), (87, 91, 92), (88, 92, 93), (89, 88, 93), (90, 89, 93), (91, 90, 93), (92, 91, 93), (94, 95, 96), (95, 94, 99), (94, 96, 97), (94, 97, 98), (94, 98, 99), (95, 99, 104), (96, 95, 100), (97, 96, 101), (98, 97, 102), (99, 98, 103), (95, 104, 100), (96, 100, 101), (97, 101, 102), (98, 102, 103), (99, 103, 104), (100, 104, 105), (101, 100, 105), (102, 101, 105), (103, 102, 105), (104, 103, 105), (106, 107, 108), (107, 106, 111), (106, 108, 109), (106, 109, 110), (106, 110, 111), (107, 111, 116), (108, 107, 112), (109, 108, 113), (110, 109, 114), (111, 110, 115), (107, 116, 112), (108, 112, 113), (109, 113, 114), (110, 114, 115), (111, 115, 116), (112, 116, 117), (113, 112, 117), (114, 113, 117), (115, 114, 117), (116, 115, 117)])
me_cube_001.polygons.foreach_set('material_index', [0, 0, 0, 0, 0, 0, 0, 0, 0, 0, 0, 0, 0, 0, 0, 0, 0, 0, 0, 0, 0, 0, 0, 0, 0, 0, 0, 0, 0, 0, 0, 0, 0, 0, 0, 0, 0, 0, 0, 0, 0, 0, 0, 0, 0, 0, 0, 0, 0, 0, 0, 0, 0, 0, 0, 0, 0, 0, 0, 0, 1, 1, 1, 1, 1, 1, 1, 1, 1, 1, 1, 1, 1, 1, 1, 1, 1, 1, 1, 1, 1, 1, 1, 1, 1, 1, 1, 1, 1, 1, 1, 1, 1, 1, 1, 1, 1, 1, 1, 1, 1, 1, 1, 1, 1, 1, 1, 1, 1, 1, 1, 1, 1, 1, 1, 1, 1, 1, 1, 1, 1, 1, 1, 1, 1, 1, 1, 1, 1, 1, 1, 1, 1, 1, 1, 1, 1, 1, 1, 1])
_uv = me_cube_001.uv_layers.new(name='UVMap')
_uv.uv.foreach_set('vector', [0.625, 0.25, 0.625, 0.125, 0.625, 0.125, 0.625, 0.25, 0.375, 0.875, 0.625, 0.875, 0.625, 1.0, 0.375, 1.0, 0.375, 0.125, 0.625, 0.125, 0.625, 0.25, 0.375, 0.25, 0.25, 0.625, 0.375, 0.625, 0.375, 0.75, 0.25, 0.75, 0.375, 0.625, 0.625, 0.625, 0.625, 0.75, 0.375, 0.75, 0.375, 0.375, 0.625, 0.375, 0.625, 0.5, 0.375, 0.5, 0.375, 0.25, 0.625, 0.25, 0.625, 0.375, 0.375, 0.375, 0.125, 0.625, 0.25, 0.625, 0.25, 0.75, 0.125, 0.75, 0.375, 0.75, 0.625, 0.75, 0.625, 0.875, 0.375, 0.875, 0.625, 0.125, 0.625, 0.0, 0.625, 0.0, 0.625, 0.125, 0.625, 0.875, 0.625, 0.75, 0.625, 0.75, 0.625, 0.875, 0.125, 0.5, 0.25, 0.5, 0.25, 0.625, 0.125, 0.625, 0.375, 0.5, 0.625, 0.5, 0.625, 0.625, 0.375, 0.625, 0.25, 0.5, 0.375, 0.5, 0.375, 0.625, 0.25, 0.625, 0.375, 0.0, 0.625, 0.0, 0.625, 0.125, 0.375, 0.125, 0.625, 0.375, 0.625, 0.25, 0.625, 0.25, 0.625, 0.375, 0.625, 0.75, 0.625, 0.625, 0.625, 0.625, 0.625, 0.75, 0.625, 0.5, 0.625, 0.375, 0.625, 0.375, 0.625, 0.5, 0.625, 0.375, 0.625, 0.2989, 0.625, 0.25, 0.625, 0.25, 0.625, 0.3031, 0.625, 0.375, 0.625, 0.75, 0.625, 0.625, 0.625, 0.625, 0.625, 0.75, 0.625, 0.625, 0.625, 0.5, 0.625, 0.5, 0.625, 0.625, 0.625, 0.5, 0.625, 0.375, 0.625, 0.375, 0.625, 0.5, 0.625, 1.0, 0.625, 0.875, 0.625, 0.875, 0.625, 1.0, 0.625, 0.5, 0.625, 0.375, 0.625, 0.375, 0.625, 0.5, 0.625, 0.125, 0.625, 0.07186, 0.625, 0.0, 0.625, 0.0, 0.625, 0.125, 0.625, 0.625, 0.625, 0.5, 0.625, 0.5, 0.625, 0.625, 0.625, 1.0, 0.625, 0.875, 0.625, 0.875, 0.625, 1.0, 0.625, 0.875, 0.625, 0.75, 0.625, 0.75, 0.625, 0.875, 0.625, 1.0, 0.625, 0.875, 0.625, 0.875, 0.625, 1.0, 0.625, 0.625, 0.625, 0.5, 0.625, 0.5, 0.625, 0.625, 0.625, 0.625, 0.625, 0.5, 0.625, 0.5, 0.625, 0.625, 0.625, 1.0, 0.625, 0.875, 0.625, 0.875, 0.625, 1.0, 0.625, 0.25, 0.625, 0.125, 0.625, 0.125, 0.625, 0.25, 0.625, 0.875, 0.625, 0.75, 0.625, 0.75, 0.625, 0.875, 0.625, 0.75, 0.625, 0.625, 0.625, 0.625, 0.625, 0.75, 0.625, 0.875, 0.625, 0.75, 0.625, 0.75, 0.625, 0.875, 0.75, 0.625, 0.875, 0.625, 0.875, 0.75, 0.75, 0.75, 0.625, 0.625, 0.75, 0.625, 0.75, 0.75, 0.625, 0.75, 0.625, 0.5, 0.75, 0.5, 0.75, 0.625, 0.625, 0.625, 0.75, 0.5, 0.875, 0.5, 0.875, 0.625, 0.75, 0.625, 0.625, 0.375, 0.625, 0.25, 0.625, 0.25, 0.625, 0.375, 0.625, 0.5, 0.625, 0.375, 0.625, 0.375, 0.625, 0.5, 0.625, 0.75, 0.625, 0.625, 0.625, 0.625, 0.625, 0.75, 0.625, 0.125, 0.625, 0.0, 0.625, 0.0, 0.625, 0.125, 0.625, 0.25, 0.625, 0.1969, 0.625, 0.1781, 0.625, 0.125, 0.625, 0.125, 0.625, 0.25, 0.625, 0.875, 0.625, 0.75, 0.625, 0.75, 0.625, 0.875, 0.625, 0.125, 0.625, 0.0, 0.625, 0.0, 0.625, 0.07613, 0.625, 0.125, 0.625, 0.75, 0.625, 0.625, 0.625, 0.625, 0.625, 0.75, 0.625, 1.0, 0.625, 0.875, 0.625, 0.875, 0.625, 1.0, 0.625, 0.625, 0.625, 0.5, 0.625, 0.5, 0.625, 0.625, 0.625, 0.5, 0.625, 0.375, 0.625, 0.375, 0.625, 0.5, 0.625, 0.375, 0.625, 0.3031, 0.625, 0.25, 0.625, 0.25, 0.625, 0.375, 0.625, 0.125, 0.625, 0.07613, 0.625, 0.0, 0.625, 0.0, 0.625, 0.07186, 0.625, 0.125, 0.625, 0.375, 0.625, 0.25, 0.625, 0.25, 0.625, 0.2989, 0.625, 0.375, 0.625, 0.2011, 0.625, 0.2603, 0.625, 0.2989, 0.625, 0.25, 0.625, 0.125, 0.625, 0.125, 0.625, 0.125, 0.625, 0.07613, 0.625, 0.25, 0.625, 0.25, 0.625, 0.25, 0.625, 0.3031, 0.625, 0.1781, 0.625, 0.1106, 0.625, 0.07186, 0.625, 0.125, 0.625, 0.25, 0.625, 0.125, 0.625, 0.125, 0.625, 0.1739, 0.625, 0.2011, 0.625, 0.25, 0.625, 0.2011, 0.625, 0.1739, 0.625, 0.125, 0.625, 0.125, 0.625, 0.1781, 0.625, 0.1969, 0.625, 0.25, 0.625, 0.25, 0.8182, 0.0, 0.7273, 0.1575, 0.9091, 0.1575, 0.7273, 0.1575, 0.6364, 0.0, 0.5455, 0.1575, 0.09091, 0.0, 0.0, 0.1575, 0.1818, 0.1575, 0.2727, 0.0, 0.1818, 0.1575, 0.3636, 0.1575, 0.4545, 0.0, 0.3636, 0.1575, 0.5455, 0.1575, 0.7273, 0.1575, 0.5455, 0.1575, 0.6364, 0.3149, 0.9091, 0.1575, 0.7273, 0.1575, 0.8182, 0.3149, 0.1818, 0.1575, 0.0, 0.1575, 0.09091, 0.3149, 0.3636, 0.1575, 0.1818, 0.1575, 0.2727, 0.3149, 0.5455, 0.1575, 0.3636, 0.1575, 0.4545, 0.3149, 0.7273, 0.1575, 0.6364, 0.3149, 0.8182, 0.3149, 0.9091, 0.1575, 0.8182, 0.3149, 1.0, 0.3149, 0.1818, 0.1575, 0.09091, 0.3149, 0.2727, 0.3149, 0.3636, 0.1575, 0.2727, 0.3149, 0.4545, 0.3149, 0.5455, 0.1575, 0.4545, 0.3149, 0.6364, 0.3149, 0.8182, 0.3149, 0.6364, 0.3149, 0.7273, 0.4724, 1.0, 0.3149, 0.8182, 0.3149, 0.9091, 0.4724, 0.2727, 0.3149, 0.09091, 0.3149, 0.1818, 0.4724, 0.4545, 0.3149, 0.2727, 0.3149, 0.3636, 0.4724, 0.6364, 0.3149, 0.4545, 0.3149, 0.5455, 0.4724, 0.8182, 0.0, 0.7273, 0.1575, 0.9091, 0.1575, 0.7273, 0.1575, 0.6364, 0.0, 0.5455, 0.1575, 0.09091, 0.0, 0.0, 0.1575, 0.1818, 0.1575, 0.2727, 0.0, 0.1818, 0.1575, 0.3636, 0.1575, 0.4545, 0.0, 0.3636, 0.1575, 0.5455, 0.1575, 0.7273, 0.1575, 0.5455, 0.1575, 0.6364, 0.3149, 0.9091, 0.1575, 0.7273, 0.1575, 0.8182, 0.3149, 0.1818, 0.1575, 0.0, 0.1575, 0.09091, 0.3149, 0.3636, 0.1575, 0.1818, 0.1575, 0.2727, 0.3149, 0.5455, 0.1575, 0.3636, 0.1575, 0.4545, 0.3149, 0.7273, 0.1575, 0.6364, 0.3149, 0.8182, 0.3149, 0.9091, 0.1575, 0.8182, 0.3149, 1.0, 0.3149, 0.1818, 0.1575, 0.09091, 0.3149, 0.2727, 0.3149, 0.3636, 0.1575, 0.2727, 0.3149, 0.4545, 0.3149, 0.5455, 0.1575, 0.4545, 0.3149, 0.6364, 0.3149, 0.8182, 0.3149, 0.6364, 0.3149, 0.7273, 0.4724, 1.0, 0.3149, 0.8182, 0.3149, 0.9091, 0.4724, 0.2727, 0.3149, 0.09091, 0.3149, 0.1818, 0.4724, 0.4545, 0.3149, 0.2727, 0.3149, 0.3636, 0.4724, 0.6364, 0.3149, 0.4545, 0.3149, 0.5455, 0.4724, 0.8182, 0.0, 0.7273, 0.1575, 0.9091, 0.1575, 0.7273, 0.1575, 0.6364, 0.0, 0.5455, 0.1575, 0.09091, 0.0, 0.0, 0.1575, 0.1818, 0.1575, 0.2727, 0.0, 0.1818, 0.1575, 0.3636, 0.1575, 0.4545, 0.0, 0.3636, 0.1575, 0.5455, 0.1575, 0.7273, 0.1575, 0.5455, 0.1575, 0.6364, 0.3149, 0.9091, 0.1575, 0.7273, 0.1575, 0.8182, 0.3149, 0.1818, 0.1575, 0.0, 0.1575, 0.09091, 0.3149, 0.3636, 0.1575, 0.1818, 0.1575, 0.2727, 0.3149, 0.5455, 0.1575, 0.3636, 0.1575, 0.4545, 0.3149, 0.7273, 0.1575, 0.6364, 0.3149, 0.8182, 0.3149, 0.9091, 0.1575, 0.8182, 0.3149, 1.0, 0.3149, 0.1818, 0.1575, 0.09091, 0.3149, 0.2727, 0.3149, 0.3636, 0.1575, 0.2727, 0.3149, 0.4545, 0.3149, 0.5455, 0.1575, 0.4545, 0.3149, 0.6364, 0.3149, 0.8182, 0.3149, 0.6364, 0.3149, 0.7273, 0.4724, 1.0, 0.3149, 0.8182, 0.3149, 0.9091, 0.4724, 0.2727, 0.3149, 0.09091, 0.3149, 0.1818, 0.4724, 0.4545, 0.3149, 0.2727, 0.3149, 0.3636, 0.4724, 0.6364, 0.3149, 0.4545, 0.3149, 0.5455, 0.4724, 0.8182, 0.0, 0.7273, 0.1575, 0.9091, 0.1575, 0.7273, 0.1575, 0.6364, 0.0, 0.5455, 0.1575, 0.09091, 0.0, 0.0, 0.1575, 0.1818, 0.1575, 0.2727, 0.0, 0.1818, 0.1575, 0.3636, 0.1575, 0.4545, 0.0, 0.3636, 0.1575, 0.5455, 0.1575, 0.7273, 0.1575, 0.5455, 0.1575, 0.6364, 0.3149, 0.9091, 0.1575, 0.7273, 0.1575, 0.8182, 0.3149, 0.1818, 0.1575, 0.0, 0.1575, 0.09091, 0.3149, 0.3636, 0.1575, 0.1818, 0.1575, 0.2727, 0.3149, 0.5455, 0.1575, 0.3636, 0.1575, 0.4545, 0.3149, 0.7273, 0.1575, 0.6364, 0.3149, 0.8182, 0.3149, 0.9091, 0.1575, 0.8182, 0.3149, 1.0, 0.3149, 0.1818, 0.1575, 0.09091, 0.3149, 0.2727, 0.3149, 0.3636, 0.1575, 0.2727, 0.3149, 0.4545, 0.3149, 0.5455, 0.1575, 0.4545, 0.3149, 0.6364, 0.3149, 0.8182, 0.3149, 0.6364, 0.3149, 0.7273, 0.4724, 1.0, 0.3149, 0.8182, 0.3149, 0.9091, 0.4724, 0.2727, 0.3149, 0.09091, 0.3149, 0.1818, 0.4724, 0.4545, 0.3149, 0.2727, 0.3149, 0.3636, 0.4724, 0.6364, 0.3149, 0.4545, 0.3149, 0.5455, 0.4724])
me_cube_001.materials.append(mat_trunk)
me_cube_001.materials.append(mat_leaf)
me_cube_001.use_remesh_preserve_volume = False
me_cube_001.use_remesh_preserve_attributes = False
me_cube_001.use_mirror_vertex_groups = False
me_cube_001.update()
me_icosphere_014 = bpy.data.meshes.new('Icosphere.014')
me_icosphere_014.from_pydata([(0.0, 0.0, -1.0), (0.7236, -0.5257, -0.4472), (-0.2764, -0.8506, -0.4472), (-0.8944, 0.0, -0.4472), (-0.2764, 0.8506, -0.4472), (0.7236, 0.5257, -0.4472), (0.2764, -0.8506, 0.4472), (-0.7236, -0.5257, 0.4472), (-0.7236, 0.5257, 0.4472), (0.2764, 0.8506, 0.4472), (0.8944, 0.0, 0.4472), (0.0, 0.0, 1.0), (0.1438, 0.9961, -5.531), (0.1478, 1.067, -6.675), (0.1438, 0.5753, -5.531), (0.1478, 0.4544, -6.675), (-0.1216, 0.9961, -5.531), (-0.2389, 1.067, -6.675), (-0.1216, 0.5753, -5.531), (-0.2389, 0.4544, -6.675), (-0.04555, 1.215, -6.675), (0.01107, 0.474, -5.531), (-0.04555, 0.3067, -6.675), (0.01107, 1.097, -5.531), (-0.332, 0.7609, -6.675), (0.2077, 0.7857, -5.531), (-0.1856, 0.7857, -5.531), (0.2409, 0.7609, -6.675), (-0.04555, 0.7609, -6.675), (0.06719, 1.125, -3.445), (0.06939, 0.9914, -4.706), (0.06939, 0.5524, -4.706), (-0.2075, 0.9914, -4.706), (-0.2075, 0.5524, -4.706), (-0.06904, 0.4467, -4.706), (-0.06904, 1.097, -4.706), (0.1361, 0.7719, -4.706), (-0.2741, 0.7719, -4.706), (0.1757, 1.155, -2.638), (-0.2246, 0.6622, -3.445), (-0.07871, 0.5508, -3.445), (-0.07871, 1.236, -3.445), (0.1757, 0.7671, -2.638), (-0.06919, 1.155, -2.638), (-0.08661, 0.306, -2.453), (-0.09397, 0.3654, -2.396), (0.05325, 1.249, -2.638), (0.2347, 0.9612, -2.638), (-0.1282, 0.9612, -2.638), (0.274, 1.279, -1.844), (0.274, 0.8746, -1.844), (0.01892, 1.279, -1.844), (0.01892, 0.8746, -1.844), (0.1464, 0.7772, -1.844), (0.1464, 1.376, -1.844), (0.3354, 1.077, -1.844), (-0.0425, 1.077, -1.844), (0.1464, 1.077, -1.844), (0.1861, 0.9274, -3.042), (0.1214, 1.14, -3.042), (-0.1135, 0.3873, -2.393), (-0.1678, 0.3978, -2.44), (-0.01273, 1.243, -3.042), (0.1214, 0.7146, -3.042), (-0.2521, 1.034, -3.445), (-0.2002, 1.13, -3.319), (-0.1676, 1.168, -3.445), (-0.2228, 1.11, -3.581), (-0.2691, 0.904, -3.321), (-0.2674, 0.984, -3.445), (-0.2927, 0.8804, -3.582), (-0.2674, 0.8031, -3.445), (-0.1713, 1.135, -3.168), (-0.1744, 1.05, -3.042), (-0.1225, 1.145, -2.915), (-0.08986, 1.184, -3.042), (-0.1841, 1.018, -3.042), (-0.2373, 0.9169, -3.166), (-0.1841, 0.8369, -3.042), (-0.1858, 0.9378, -2.917), (-0.4144, 1.096, -3.32), (-0.4161, 1.016, -3.195), (-0.3472, 1.242, -3.193), (-0.3991, 1.147, -3.32), (-0.3843, 1.029, -3.041), (-0.331, 1.13, -2.916), (-0.3214, 1.162, -2.916), (-0.3183, 1.248, -3.043), (-0.4433, 1.227, -2.913), (-0.4857, 1.157, -2.962), (-0.522, 1.145, -3.038), (-0.5382, 1.197, -3.111), (-0.4545, 1.305, -2.992), (-0.4387, 1.249, -2.917), (-0.5309, 1.232, -3.118), (-0.4888, 1.298, -3.067), (-0.4597, 1.295, -2.748), (-0.4983, 1.211, -2.748), (-0.5453, 1.185, -2.773), (-0.5826, 1.229, -2.813), (-0.4973, 1.364, -2.797), (-0.4595, 1.317, -2.755), (-0.5822, 1.264, -2.824), (-0.543, 1.344, -2.822), (-0.5669, 1.394, -2.445), (-0.6109, 1.298, -2.445), (-0.6644, 1.269, -2.473), (-0.7069, 1.318, -2.519), (-0.6098, 1.473, -2.5), (-0.5667, 1.419, -2.452), (-0.7065, 1.359, -2.531), (-0.6619, 1.45, -2.529), (-0.552, 1.48, -2.131), (-0.588, 1.402, -2.132), (-0.6317, 1.379, -2.155), (-0.6665, 1.419, -2.192), (-0.587, 1.545, -2.177), (-0.5518, 1.501, -2.138), (-0.6661, 1.452, -2.202), (-0.6296, 1.527, -2.201), (-0.5989, 1.586, -1.817), (-0.6349, 1.508, -1.817), (-0.6786, 1.484, -1.84), (-0.7134, 1.524, -1.878), (-0.634, 1.65, -1.862), (-0.5987, 1.607, -1.824), (-0.713, 1.557, -1.888), (-0.6766, 1.632, -1.886), (0.06787, 1.084, -3.834), (-0.07573, 1.193, -3.834), (-0.2193, 0.6284, -3.834), (-0.07573, 0.5187, -3.834), (0.06739, 0.652, -3.563), (0.09096, 0.7405, -3.445), (0.08231, 0.6768, -3.333), (0.01784, 0.6246, -3.445), (0.1137, 0.8153, -3.445), (0.1373, 0.8822, -3.563), (0.1137, 0.9718, -3.445), (0.1512, 0.9031, -3.331), (0.1372, 0.8674, -3.716), (0.1133, 0.7778, -3.834), (0.1369, 0.8447, -3.952), (0.1133, 0.9343, -3.834), (0.09164, 0.7066, -3.834), (0.06766, 0.6386, -3.716), (0.01852, 0.5907, -3.834), (0.06807, 0.6181, -3.952), (0.3239, 0.6185, -3.593), (0.3055, 0.699, -3.501), (0.2709, 0.711, -3.396), (0.236, 0.649, -3.328), (0.228, 0.5809, -3.339), (0.2466, 0.5013, -3.432), (0.2813, 0.4906, -3.536), (0.3163, 0.5536, -3.605), (0.462, 0.5508, -3.364), (0.4533, 0.6314, -3.265), (0.4269, 0.6448, -3.15), (0.3949, 0.5849, -3.072), (0.3837, 0.5178, -3.082), (0.3926, 0.4382, -3.182), (0.4192, 0.4261, -3.296), (0.4514, 0.4869, -3.374), (0.5824, 0.5252, -2.94), (0.5587, 0.5702, -2.903), (0.5283, 0.5729, -2.864), (0.5054, 0.5321, -2.84), (0.5058, 0.4911, -2.846), (0.5296, 0.4467, -2.883), (0.5599, 0.4447, -2.923), (0.5828, 0.4862, -2.946), (-0.2159, 0.352, -2.542), (-0.2102, 0.2951, -2.598), (-0.183, 0.2647, -2.602), (-0.1302, 0.2566, -2.554), (-0.0887, 0.7539, -2.739), (-0.02297, 0.7318, -2.638), (-0.05736, 0.7815, -2.531), (-0.09145, 0.8403, -2.638), (0.007039, 0.7088, -2.638), (0.03643, 0.6579, -2.741), (0.09947, 0.7088, -2.638), (0.06573, 0.6874, -2.532), (-0.1007, 0.6794, -3.042), (-0.1274, 0.7278, -2.94), (-0.1692, 0.7879, -3.042), (-0.1664, 0.7015, -3.143), (0.0041, 0.6278, -2.939), (-0.05894, 0.6475, -3.042), (-0.02956, 0.5965, -3.145), (0.03349, 0.6475, -3.042), (-0.1162, 0.4588, -2.71), (-0.07081, 0.4519, -2.668), (-0.03326, 0.4944, -2.582), (-0.0396, 0.5455, -2.533), (-0.0564, 0.5644, -2.53), (-0.1032, 0.5735, -2.571), (-0.1446, 0.534, -2.658), (-0.1396, 0.485, -2.706), (-0.1386, 0.1573, -2.301), (-0.2039, 0.1138, -2.299), (-0.2635, 0.2466, -2.254), (-0.1945, 0.2848, -2.258), (-0.1254, 0.2268, -2.286), (-0.2775, 0.1805, -2.268), (-0.2587, 0.1381, -2.283), (-0.1389, 0.2572, -2.276), (-0.2718, 0.1394, -1.975), (-0.2566, 0.2109, -1.96), (-0.1074, 0.1894, -1.995), (-0.1216, 0.1143, -2.011), (-0.182, 0.2522, -1.964), (-0.1922, 0.06742, -2.009), (-0.2515, 0.09365, -1.991), (-0.122, 0.2223, -1.983), (-0.2651, 0.1174, -1.813), (-0.2499, 0.1889, -1.797), (-0.1007, 0.1674, -1.832), (-0.115, 0.09235, -1.848), (-0.1754, 0.2302, -1.801), (-0.1856, 0.04542, -1.846), (-0.2448, 0.07165, -1.828), (-0.1153, 0.2003, -1.82), (-0.4958, -0.1947, -2.534), (0.2278, -1.028, -1.708), (-0.7722, -1.543, -1.708), (-1.39, -0.1947, -1.708), (-0.7722, 1.154, -1.708), (0.2278, 0.6388, -1.708), (-0.2194, -1.543, -0.372), (-1.219, -1.028, -0.372), (-1.219, 0.6388, -0.372), (-0.2194, 1.154, -0.372), (0.3986, -0.1947, -0.372), (-0.4958, -0.1947, 0.4538), (-0.357, 0.9339, -2.765), (0.3666, 0.1004, -1.939), (-0.6334, -0.4148, -1.939), (-1.251, 0.9339, -1.939), (-0.6334, 2.283, -1.939), (0.3666, 1.767, -1.939), (-0.08065, -0.4148, -0.6026), (-1.081, 0.1004, -0.6026), (-1.081, 1.767, -0.6026), (-0.08065, 2.283, -0.6026), (0.5374, 0.9339, -0.6026), (-0.357, 0.9339, 0.2232), (0.5405, 0.3629, -3.49), (1.264, -0.4706, -2.489), (0.2641, -0.9858, -2.489), (-0.3539, 0.3629, -2.489), (0.2641, 1.712, -2.489), (1.264, 1.196, -2.489), (0.8169, -0.9858, -0.8689), (-0.1831, -0.4706, -0.8689), (-0.1831, 1.196, -0.8689), (0.8169, 1.712, -0.8689), (1.435, 0.3629, -0.8689), (0.5405, 0.3629, 0.1323), (0.2108, 1.192, -2.908), (0.9344, 0.3584, -2.222), (-0.0656, -0.1568, -2.222), (-0.6836, 1.192, -2.222), (-0.0656, 2.541, -2.222), (0.9344, 2.025, -2.222), (0.4872, -0.1568, -1.113), (-0.5128, 0.3584, -1.113), (-0.5128, 2.025, -1.113), (0.4872, 2.541, -1.113), (1.105, 1.192, -1.113), (0.2108, 1.192, -0.4279), (0.5337, 1.017, -1.757), (1.017, 0.4604, -1.206), (0.3491, 0.1164, -1.206), (-0.06354, 1.017, -1.206), (0.3491, 1.917, -1.206), (1.017, 1.573, -1.206), (0.7182, 0.1164, -0.3137), (0.05052, 0.4604, -0.3137), (0.05052, 1.573, -0.3137), (0.7182, 1.917, -0.3137), (1.131, 1.017, -0.3137), (0.5337, 1.017, 0.2376)], [], [(0, 1, 2), (1, 0, 5), (0, 2, 3), (0, 3, 4), (0, 4, 5), (1, 5, 10), (2, 1, 6), (3, 2, 7), (4, 3, 8), (5, 4, 9), (1, 10, 6), (2, 6, 7), (3, 7, 8), (4, 8, 9), (5, 9, 10), (6, 10, 11), (7, 6, 11), (8, 7, 11), (9, 8, 11), (10, 9, 11), (16, 26, 37, 32), (22, 21, 18, 19), (24, 26, 16, 17), (28, 27, 15, 22), (27, 25, 14, 15), (20, 23, 12, 13), (17, 16, 23, 20), (24, 28, 22, 19), (15, 14, 21, 22), (26, 18, 33, 37), (21, 14, 31, 34), (17, 20, 28, 24), (13, 12, 25, 27), (20, 13, 27, 28), (19, 18, 26, 24), (23, 16, 32, 35), (68, 77, 84, 81), (140, 137, 150, 149), (128, 129, 41, 29), (41, 66, 65, 72, 75, 62), (14, 25, 36, 31), (25, 12, 30, 36), (12, 23, 35, 30), (18, 21, 34, 33), (59, 62, 46, 38), (48, 179, 178, 52, 56), (58, 59, 38, 47), (40, 135, 134, 63, 191, 190), (194, 195, 45, 44), (64, 69, 80, 83), (130, 131, 40, 39), (139, 138, 29, 59, 58), (47, 38, 49, 55), (79, 78, 186, 185, 176, 179, 48), (43, 48, 56, 51), (68, 71, 39, 187, 186, 78, 77), (63, 58, 47, 42), (86, 87, 92, 93), (183, 182, 42, 50, 53), (76, 73, 86, 85), (57, 56, 52, 53), (55, 57, 53, 50), (49, 54, 57, 55), (54, 51, 56, 57), (46, 43, 51, 54), (38, 46, 54, 49), (42, 47, 55, 50), (176, 185, 198, 197), (74, 73, 76, 79, 48, 43), (132, 145, 154, 153), (37, 33, 130, 39, 71, 70), (131, 146, 145, 132, 135, 40), (184, 189, 192, 199), (31, 36, 142, 141, 144, 147), (72, 65, 82, 87), (29, 41, 62, 59), (62, 75, 74, 43, 46), (39, 40, 190, 189, 184, 187), (35, 32, 67, 66, 41, 129), (64, 65, 66, 67), (68, 69, 70, 71), (72, 73, 74, 75), (76, 77, 78, 79), (76, 85, 84, 77), (80, 69, 68, 81), (72, 87, 86, 73), (64, 83, 82, 65), (32, 37, 70, 69, 64, 67), (95, 94, 102, 103), (85, 86, 93, 88), (80, 81, 90, 91), (81, 84, 89, 90), (84, 85, 88, 89), (82, 83, 94, 95), (87, 82, 95, 92), (83, 80, 91, 94), (96, 101, 109, 104), (91, 90, 98, 99), (90, 89, 97, 98), (94, 91, 99, 102), (93, 92, 100, 101), (89, 88, 96, 97), (88, 93, 101, 96), (92, 95, 103, 100), (110, 107, 115, 118), (100, 103, 111, 108), (103, 102, 110, 111), (99, 98, 106, 107), (98, 97, 105, 106), (102, 99, 107, 110), (101, 100, 108, 109), (97, 96, 104, 105), (114, 113, 121, 122), (109, 108, 116, 117), (105, 104, 112, 113), (104, 109, 117, 112), (108, 111, 119, 116), (111, 110, 118, 119), (107, 106, 114, 115), (106, 105, 113, 114), (127, 126, 123, 122, 121, 120, 125, 124), (118, 115, 123, 126), (117, 116, 124, 125), (113, 112, 120, 121), (112, 117, 125, 120), (116, 119, 127, 124), (119, 118, 126, 127), (115, 114, 122, 123), (34, 31, 147, 146, 131), (33, 34, 131, 130), (153, 154, 162, 161), (30, 35, 129, 128), (144, 141, 148, 155), (136, 133, 152, 151), (140, 143, 128, 29, 138, 137), (36, 30, 128, 143, 142), (132, 133, 134, 135), (136, 137, 138, 139), (140, 141, 142, 143), (144, 145, 146, 147), (132, 153, 152, 133), (150, 137, 136, 151), (144, 155, 154, 145), (148, 141, 140, 149), (134, 133, 136, 139, 58, 63), (158, 159, 167, 166), (154, 155, 163, 162), (155, 148, 156, 163), (150, 151, 159, 158), (152, 153, 161, 160), (149, 150, 158, 157), (151, 152, 160, 159), (148, 149, 157, 156), (170, 171, 164, 165, 166, 167, 168, 169), (157, 158, 166, 165), (161, 162, 170, 169), (162, 163, 171, 170), (160, 161, 169, 168), (163, 156, 164, 171), (159, 160, 168, 167), (156, 157, 165, 164), (174, 175, 201, 206), (178, 177, 180, 183, 53, 52), (188, 181, 194, 193), (188, 191, 63, 42, 182, 181), (176, 177, 178, 179), (180, 181, 182, 183), (184, 185, 186, 187), (188, 189, 190, 191), (188, 193, 192, 189), (198, 185, 184, 199), (176, 197, 196, 177), (194, 181, 180, 195), (180, 177, 196, 195), (196, 197, 61, 60), (199, 192, 174, 173), (198, 199, 173, 172), (192, 193, 175, 174), (193, 194, 44, 175), (197, 198, 172, 61), (195, 196, 60, 45), (205, 206, 214, 208), (44, 45, 204, 200), (61, 172, 202, 203), (173, 174, 206, 205), (60, 61, 203, 207), (172, 173, 205, 202), (175, 44, 200, 201), (45, 60, 207, 204), (214, 213, 221, 222), (207, 203, 212, 215), (202, 205, 208, 209), (201, 200, 211, 213), (204, 207, 215, 210), (203, 202, 209, 212), (206, 201, 213, 214), (200, 204, 210, 211), (217, 216, 222, 221, 219, 218, 223, 220), (212, 209, 217, 220), (209, 208, 216, 217), (208, 214, 222, 216), (215, 212, 220, 223), (213, 211, 219, 221), (211, 210, 218, 219), (210, 215, 223, 218), (224, 225, 226), (225, 224, 229), (224, 226, 227), (224, 227, 228), (224, 228, 229), (225, 229, 234), (226, 225, 230), (227, 226, 231), (228, 227, 232), (229, 228, 233), (225, 234, 230), (226, 230, 231), (227, 231, 232), (228, 232, 233), (229, 233, 234), (230, 234, 235), (231, 230, 235), (232, 231, 235), (233, 232, 235), (234, 233, 235), (236, 237, 238), (237, 236, 241), (236, 238, 239), (236, 239, 240), (236, 240, 241), (237, 241, 246), (238, 237, 242), (239, 238, 243), (240, 239, 244), (241, 240, 245), (237, 246, 242), (238, 242, 243), (239, 243, 244), (240, 244, 245), (241, 245, 246), (242, 246, 247), (243, 242, 247), (244, 243, 247), (245, 244, 247), (246, 245, 247), (248, 249, 250), (249, 248, 253), (248, 250, 251), (248, 251, 252), (248, 252, 253), (249, 253, 258), (250, 249, 254), (251, 250, 255), (252, 251, 256), (253, 252, 257), (249, 258, 254), (250, 254, 255), (251, 255, 256), (252, 256, 257), (253, 257, 258), (254, 258, 259), (255, 254, 259), (256, 255, 259), (257, 256, 259), (258, 257, 259), (260, 261, 262), (261, 260, 265), (260, 262, 263), (260, 263, 264), (260, 264, 265), (261, 265, 270), (262, 261, 266), (263, 262, 267), (264, 263, 268), (265, 264, 269), (261, 270, 266), (262, 266, 267), (263, 267, 268), (264, 268, 269), (265, 269, 270), (266, 270, 271), (267, 266, 271), (268, 267, 271), (269, 268, 271), (270, 269, 271), (272, 273, 274), (273, 272, 277), (272, 274, 275), (272, 275, 276), (272, 276, 277), (273, 277, 282), (274, 273, 278), (275, 274, 279), (276, 275, 280), (277, 276, 281), (273, 282, 278), (274, 278, 279), (275, 279, 280), (276, 280, 281), (277, 281, 282), (278, 282, 283), (279, 278, 283), (280, 279, 283), (281, 280, 283), (282, 281, 283)])
me_icosphere_014.polygons.foreach_set('material_index', [0, 0, 0, 0, 0, 0, 0, 0, 0, 0, 0, 0, 0, 0, 0, 0, 0, 0, 0, 0, 1, 1, 1, 1, 1, 1, 1, 1, 1, 1, 1, 1, 1, 1, 1, 1, 1, 1, 1, 1, 1, 1, 1, 1, 1, 1, 1, 1, 1, 1, 1, 1, 1, 1, 1, 1, 1, 1, 1, 1, 1, 1, 1, 1, 1, 1, 1, 1, 1, 1, 1, 1, 1, 1, 1, 1, 1, 1, 1, 1, 1, 1, 1, 1, 1, 1, 1, 1, 1, 1, 1, 1, 1, 1, 1, 1, 1, 1, 1, 1, 1, 1, 1, 1, 1, 1, 1, 1, 1, 1, 1, 1, 1, 1, 1, 1, 1, 1, 1, 1, 1, 1, 1, 1, 1, 1, 1, 1, 1, 1, 1, 1, 1, 1, 1, 1, 1, 1, 1, 1, 1, 1, 1, 1, 1, 1, 1, 1, 1, 1, 1, 1, 1, 1, 1, 1, 1, 1, 1, 1, 1, 1, 1, 1, 1, 1, 1, 1, 1, 1, 1, 1, 1, 1, 1, 1, 1, 1, 1, 1, 1, 1, 1, 1, 1, 1, 1, 1, 1, 1, 1, 1, 1, 1, 1, 1, 1, 1, 1, 1, 1, 1, 1, 1, 1, 0, 0, 0, 0, 0, 0, 0, 0, 0, 0, 0, 0, 0, 0, 0, 0, 0, 0, 0, 0, 0, 0, 0, 0, 0, 0, 0, 0, 0, 0, 0, 0, 0, 0, 0, 0, 0, 0, 0, 0, 0, 0, 0, 0, 0, 0, 0, 0, 0, 0, 0, 0, 0, 0, 0, 0, 0, 0, 0, 0, 0, 0, 0, 0, 0, 0, 0, 0, 0, 0, 0, 0, 0, 0, 0, 0, 0, 0, 0, 0, 0, 0, 0, 0, 0, 0, 0, 0, 0, 0, 0, 0, 0, 0, 0, 0, 0, 0, 0, 0])
_uv = me_icosphere_014.uv_layers.new(name='UVMap')
_uv.uv.foreach_set('vector', [0.8182, 0.0, 0.7273, 0.1575, 0.9091, 0.1575, 0.7273, 0.1575, 0.6364, 0.0, 0.5455, 0.1575, 0.09091, 0.0, 0.0, 0.1575, 0.1818, 0.1575, 0.2727, 0.0, 0.1818, 0.1575, 0.3636, 0.1575, 0.4545, 0.0, 0.3636, 0.1575, 0.5455, 0.1575, 0.7273, 0.1575, 0.5455, 0.1575, 0.6364, 0.3149, 0.9091, 0.1575, 0.7273, 0.1575, 0.8182, 0.3149, 0.1818, 0.1575, 0.0, 0.1575, 0.09091, 0.3149, 0.3636, 0.1575, 0.1818, 0.1575, 0.2727, 0.3149, 0.5455, 0.1575, 0.3636, 0.1575, 0.4545, 0.3149, 0.7273, 0.1575, 0.6364, 0.3149, 0.8182, 0.3149, 0.9091, 0.1575, 0.8182, 0.3149, 1.0, 0.3149, 0.1818, 0.1575, 0.09091, 0.3149, 0.2727, 0.3149, 0.3636, 0.1575, 0.2727, 0.3149, 0.4545, 0.3149, 0.5455, 0.1575, 0.4545, 0.3149, 0.6364, 0.3149, 0.8182, 0.3149, 0.6364, 0.3149, 0.7273, 0.4724, 1.0, 0.3149, 0.8182, 0.3149, 0.9091, 0.4724, 0.2727, 0.3149, 0.09091, 0.3149, 0.1818, 0.4724, 0.4545, 0.3149, 0.2727, 0.3149, 0.3636, 0.4724, 0.6364, 0.3149, 0.4545, 0.3149, 0.5455, 0.4724, 0.625, 0.25, 0.625, 0.125, 0.625, 0.125, 0.625, 0.25, 0.375, 0.875, 0.625, 0.875, 0.625, 1.0, 0.375, 1.0, 0.375, 0.125, 0.625, 0.125, 0.625, 0.25, 0.375, 0.25, 0.25, 0.625, 0.375, 0.625, 0.375, 0.75, 0.25, 0.75, 0.375, 0.625, 0.625, 0.625, 0.625, 0.75, 0.375, 0.75, 0.375, 0.375, 0.625, 0.375, 0.625, 0.5, 0.375, 0.5, 0.375, 0.25, 0.625, 0.25, 0.625, 0.375, 0.375, 0.375, 0.125, 0.625, 0.25, 0.625, 0.25, 0.75, 0.125, 0.75, 0.375, 0.75, 0.625, 0.75, 0.625, 0.875, 0.375, 0.875, 0.625, 0.125, 0.625, 0.0, 0.625, 0.0, 0.625, 0.125, 0.625, 0.875, 0.625, 0.75, 0.625, 0.75, 0.625, 0.875, 0.125, 0.5, 0.25, 0.5, 0.25, 0.625, 0.125, 0.625, 0.375, 0.5, 0.625, 0.5, 0.625, 0.625, 0.375, 0.625, 0.25, 0.5, 0.375, 0.5, 0.375, 0.625, 0.25, 0.625, 0.375, 0.0, 0.625, 0.0, 0.625, 0.125, 0.375, 0.125, 0.625, 0.375, 0.625, 0.25, 0.625, 0.25, 0.625, 0.375, 0.625, 0.125, 0.625, 0.125, 0.625, 0.125, 0.625, 0.125, 0.625, 0.625, 0.625, 0.625, 0.625, 0.625, 0.625, 0.625, 0.625, 0.5, 0.625, 0.375, 0.625, 0.375, 0.625, 0.5, 0.625, 0.375, 0.625, 0.2989, 0.625, 0.25, 0.625, 0.25, 0.625, 0.3031, 0.625, 0.375, 0.625, 0.75, 0.625, 0.625, 0.625, 0.625, 0.625, 0.75, 0.625, 0.625, 0.625, 0.5, 0.625, 0.5, 0.625, 0.625, 0.625, 0.5, 0.625, 0.375, 0.625, 0.375, 0.625, 0.5, 0.625, 1.0, 0.625, 0.875, 0.625, 0.875, 0.625, 1.0, 0.625, 0.5, 0.625, 0.375, 0.625, 0.375, 0.625, 0.5, 0.625, 0.125, 0.625, 0.04718, 0.625, 0.0, 0.625, 0.0, 0.625, 0.125, 0.625, 0.625, 0.625, 0.5, 0.625, 0.5, 0.625, 0.625, 0.625, 0.875, 0.625, 0.7923, 0.625, 0.75, 0.625, 0.75, 0.625, 0.8319, 0.625, 0.875, 0.625, 0.875, 0.625, 0.9222, 0.625, 0.9222, 0.625, 0.875, 0.625, 0.2011, 0.625, 0.1739, 0.625, 0.1739, 0.625, 0.2011, 0.625, 1.0, 0.625, 0.875, 0.625, 0.875, 0.625, 1.0, 0.625, 0.625, 0.625, 0.5827, 0.625, 0.5, 0.625, 0.5, 0.625, 0.625, 0.625, 0.625, 0.625, 0.5, 0.625, 0.5, 0.625, 0.625, 0.625, 0.125, 0.625, 0.07186, 0.625, 0.04306, 0.625, 0.0, 0.625, 0.0, 0.625, 0.04718, 0.625, 0.125, 0.625, 0.25, 0.625, 0.125, 0.625, 0.125, 0.625, 0.25, 0.625, 0.125, 0.625, 0.07613, 0.625, 0.0, 0.625, 0.0, 0.625, 0.04306, 0.625, 0.07186, 0.625, 0.125, 0.625, 0.75, 0.625, 0.625, 0.625, 0.625, 0.625, 0.75, 0.625, 0.1969, 0.625, 0.25, 0.625, 0.25, 0.625, 0.1969, 0.625, 0.875, 0.625, 0.8278, 0.625, 0.75, 0.625, 0.75, 0.625, 0.875, 0.625, 0.1781, 0.625, 0.1969, 0.625, 0.1969, 0.625, 0.1781, 0.75, 0.625, 0.875, 0.625, 0.875, 0.75, 0.75, 0.75, 0.625, 0.625, 0.75, 0.625, 0.75, 0.75, 0.625, 0.75, 0.625, 0.5, 0.75, 0.5, 0.75, 0.625, 0.625, 0.625, 0.75, 0.5, 0.875, 0.5, 0.875, 0.625, 0.75, 0.625, 0.625, 0.375, 0.625, 0.25, 0.625, 0.25, 0.625, 0.375, 0.625, 0.5, 0.625, 0.375, 0.625, 0.375, 0.625, 0.5, 0.625, 0.75, 0.625, 0.625, 0.625, 0.625, 0.625, 0.75, 0.625, 0.0, 0.625, 0.0, 0.625, 0.0, 0.625, 0.0, 0.625, 0.25, 0.625, 0.1969, 0.625, 0.1781, 0.625, 0.125, 0.625, 0.125, 0.625, 0.25, 0.625, 0.75, 0.625, 0.75, 0.625, 0.75, 0.625, 0.75, 0.625, 0.125, 0.625, 0.0, 0.625, 0.0, 0.625, 0.0, 0.625, 0.07613, 0.625, 0.125, 0.625, 0.875, 0.625, 0.793, 0.625, 0.75, 0.625, 0.75, 0.625, 0.7923, 0.625, 0.875, 0.625, 0.9569, 0.625, 0.9181, 0.625, 0.9181, 0.625, 0.9569, 0.625, 0.75, 0.625, 0.625, 0.625, 0.625, 0.625, 0.668, 0.625, 0.707, 0.625, 0.75, 0.625, 0.25, 0.625, 0.25, 0.625, 0.25, 0.625, 0.25, 0.625, 0.5, 0.625, 0.375, 0.625, 0.375, 0.625, 0.5, 0.625, 0.375, 0.625, 0.3031, 0.625, 0.25, 0.625, 0.25, 0.625, 0.375, 0.625, 1.0, 0.625, 0.875, 0.625, 0.875, 0.625, 0.9181, 0.625, 0.9569, 0.625, 1.0, 0.625, 0.375, 0.625, 0.25, 0.625, 0.25, 0.625, 0.2989, 0.625, 0.375, 0.625, 0.375, 0.625, 0.2011, 0.625, 0.2603, 0.625, 0.2989, 0.625, 0.25, 0.625, 0.125, 0.625, 0.125, 0.625, 0.125, 0.625, 0.07613, 0.625, 0.25, 0.625, 0.25, 0.625, 0.25, 0.625, 0.3031, 0.625, 0.1781, 0.625, 0.1106, 0.625, 0.07186, 0.625, 0.125, 0.625, 0.1781, 0.625, 0.1781, 0.625, 0.125, 0.625, 0.125, 0.625, 0.1739, 0.625, 0.1739, 0.625, 0.125, 0.625, 0.125, 0.625, 0.25, 0.625, 0.25, 0.625, 0.1969, 0.625, 0.1969, 0.625, 0.2011, 0.625, 0.2011, 0.625, 0.25, 0.625, 0.25, 0.625, 0.25, 0.625, 0.125, 0.625, 0.125, 0.625, 0.1739, 0.625, 0.2011, 0.625, 0.25, 0.625, 0.25, 0.625, 0.2011, 0.625, 0.2011, 0.625, 0.25, 0.625, 0.1781, 0.625, 0.1969, 0.625, 0.1969, 0.625, 0.1781, 0.625, 0.1739, 0.625, 0.125, 0.625, 0.125, 0.625, 0.1739, 0.625, 0.125, 0.625, 0.125, 0.625, 0.125, 0.625, 0.125, 0.625, 0.125, 0.625, 0.1781, 0.625, 0.1781, 0.625, 0.125, 0.625, 0.25, 0.625, 0.2011, 0.625, 0.2011, 0.625, 0.25, 0.625, 0.25, 0.625, 0.25, 0.625, 0.25, 0.625, 0.25, 0.625, 0.2011, 0.625, 0.1739, 0.625, 0.1739, 0.625, 0.2011, 0.625, 0.1781, 0.625, 0.1969, 0.625, 0.1969, 0.625, 0.1781, 0.625, 0.1739, 0.625, 0.125, 0.625, 0.125, 0.625, 0.1739, 0.625, 0.125, 0.625, 0.125, 0.625, 0.125, 0.625, 0.125, 0.625, 0.2011, 0.625, 0.1739, 0.625, 0.1739, 0.625, 0.2011, 0.625, 0.1969, 0.625, 0.25, 0.625, 0.25, 0.625, 0.1969, 0.625, 0.125, 0.625, 0.1781, 0.625, 0.1781, 0.625, 0.125, 0.625, 0.1781, 0.625, 0.1969, 0.625, 0.1969, 0.625, 0.1781, 0.625, 0.25, 0.625, 0.25, 0.625, 0.25, 0.625, 0.25, 0.625, 0.2011, 0.625, 0.1739, 0.625, 0.1739, 0.625, 0.2011, 0.625, 0.25, 0.625, 0.25, 0.625, 0.25, 0.625, 0.25, 0.625, 0.25, 0.625, 0.2011, 0.625, 0.2011, 0.625, 0.25, 0.625, 0.1739, 0.625, 0.125, 0.625, 0.125, 0.625, 0.1739, 0.625, 0.125, 0.625, 0.125, 0.625, 0.125, 0.625, 0.125, 0.625, 0.2011, 0.625, 0.1739, 0.625, 0.1739, 0.625, 0.2011, 0.625, 0.1969, 0.625, 0.25, 0.625, 0.25, 0.625, 0.1969, 0.625, 0.125, 0.625, 0.1781, 0.625, 0.1781, 0.625, 0.125, 0.625, 0.125, 0.625, 0.125, 0.625, 0.125, 0.625, 0.125, 0.625, 0.1969, 0.625, 0.25, 0.625, 0.25, 0.625, 0.1969, 0.625, 0.125, 0.625, 0.1781, 0.625, 0.1781, 0.625, 0.125, 0.625, 0.1781, 0.625, 0.1969, 0.625, 0.1969, 0.625, 0.1781, 0.625, 0.25, 0.625, 0.25, 0.625, 0.25, 0.625, 0.25, 0.625, 0.25, 0.625, 0.2011, 0.625, 0.2011, 0.625, 0.25, 0.625, 0.1739, 0.625, 0.125, 0.625, 0.125, 0.625, 0.1739, 0.625, 0.125, 0.625, 0.125, 0.625, 0.125, 0.625, 0.125, 0.625, 0.25, 0.625, 0.2011, 0.625, 0.1739, 0.625, 0.125, 0.625, 0.125, 0.625, 0.1781, 0.625, 0.1969, 0.625, 0.25, 0.625, 0.2011, 0.625, 0.1739, 0.625, 0.1739, 0.625, 0.2011, 0.625, 0.1969, 0.625, 0.25, 0.625, 0.25, 0.625, 0.1969, 0.625, 0.125, 0.625, 0.1781, 0.625, 0.1781, 0.625, 0.125, 0.625, 0.1781, 0.625, 0.1969, 0.625, 0.1969, 0.625, 0.1781, 0.625, 0.25, 0.625, 0.25, 0.625, 0.25, 0.625, 0.25, 0.625, 0.25, 0.625, 0.2011, 0.625, 0.2011, 0.625, 0.25, 0.625, 0.1739, 0.625, 0.125, 0.625, 0.125, 0.625, 0.1739, 0.625, 0.875, 0.625, 0.75, 0.625, 0.75, 0.625, 0.793, 0.625, 0.875, 0.625, 1.0, 0.625, 0.875, 0.625, 0.875, 0.625, 1.0, 0.625, 0.75, 0.625, 0.75, 0.625, 0.75, 0.625, 0.75, 0.625, 0.5, 0.625, 0.375, 0.625, 0.375, 0.625, 0.5, 0.625, 0.707, 0.625, 0.668, 0.625, 0.668, 0.625, 0.707, 0.625, 0.6673, 0.625, 0.7077, 0.625, 0.7077, 0.625, 0.6673, 0.625, 0.625, 0.625, 0.582, 0.625, 0.5, 0.625, 0.5, 0.625, 0.5827, 0.625, 0.625, 0.625, 0.625, 0.625, 0.5, 0.625, 0.5, 0.625, 0.582, 0.625, 0.625, 0.625, 0.75, 0.625, 0.75, 0.625, 0.75, 0.625, 0.7923, 0.625, 0.6673, 0.625, 0.63, 0.625, 0.5827, 0.625, 0.625, 0.625, 0.625, 0.625, 0.625, 0.625, 0.625, 0.625, 0.582, 0.625, 0.707, 0.625, 0.7455, 0.625, 0.793, 0.625, 0.75, 0.625, 0.75, 0.625, 0.75, 0.625, 0.7077, 0.625, 0.7077, 0.625, 0.625, 0.625, 0.625, 0.625, 0.6673, 0.625, 0.6673, 0.625, 0.707, 0.625, 0.707, 0.625, 0.75, 0.625, 0.75, 0.625, 0.668, 0.625, 0.668, 0.625, 0.625, 0.625, 0.625, 0.625, 0.75, 0.625, 0.7077, 0.625, 0.6673, 0.625, 0.625, 0.625, 0.625, 0.625, 0.75, 0.625, 0.625, 0.625, 0.6673, 0.625, 0.6673, 0.625, 0.625, 0.625, 0.75, 0.625, 0.707, 0.625, 0.707, 0.625, 0.75, 0.625, 0.707, 0.625, 0.668, 0.625, 0.668, 0.625, 0.707, 0.625, 0.625, 0.625, 0.6673, 0.625, 0.6673, 0.625, 0.625, 0.625, 0.7077, 0.625, 0.75, 0.625, 0.75, 0.625, 0.7077, 0.625, 0.625, 0.625, 0.625, 0.625, 0.625, 0.625, 0.625, 0.625, 0.6673, 0.625, 0.7077, 0.625, 0.7077, 0.625, 0.6673, 0.625, 0.668, 0.625, 0.625, 0.625, 0.625, 0.625, 0.668, 0.625, 0.75, 0.625, 0.707, 0.625, 0.668, 0.625, 0.625, 0.625, 0.625, 0.625, 0.6673, 0.625, 0.7077, 0.625, 0.75, 0.625, 0.625, 0.625, 0.625, 0.625, 0.625, 0.625, 0.625, 0.625, 0.75, 0.625, 0.75, 0.625, 0.75, 0.625, 0.75, 0.625, 0.75, 0.625, 0.707, 0.625, 0.707, 0.625, 0.75, 0.625, 0.7077, 0.625, 0.75, 0.625, 0.75, 0.625, 0.7077, 0.625, 0.707, 0.625, 0.668, 0.625, 0.668, 0.625, 0.707, 0.625, 0.6673, 0.625, 0.7077, 0.625, 0.7077, 0.625, 0.6673, 0.625, 0.668, 0.625, 0.625, 0.625, 0.625, 0.625, 0.668, 0.625, 0.9181, 0.625, 0.875, 0.625, 0.875, 0.625, 0.9181, 0.625, 1.0, 0.625, 0.9528, 0.625, 0.9222, 0.625, 0.875, 0.625, 0.875, 0.625, 1.0, 0.625, 0.875, 0.625, 0.875, 0.625, 0.875, 0.625, 0.875, 0.625, 0.875, 0.625, 0.8319, 0.625, 0.75, 0.625, 0.75, 0.625, 0.8278, 0.625, 0.875, 0.625, 0.0, 0.625, 0.0, 0.625, 0.00282, 0.625, 0.04718, 0.625, 0.9222, 0.625, 0.885, 0.625, 0.8278, 0.625, 0.875, 0.625, -0.0318, 0.625, 0.0, 0.625, 0.04306, 0.625, 0.0, 0.625, 0.875, 0.625, 0.875, 0.625, 0.875, 0.625, 0.8319, 0.625, 0.875, 0.625, 0.875, 0.625, 0.9181, 0.625, 0.9181, 0.625, 1.0, 0.625, 1.0, 0.625, 0.9569, 0.625, 0.9569, 0.625, 0.0, 0.625, 0.0, 0.625, 0.0, 0.625, 0.0, 0.625, 0.875, 0.625, 0.875, 0.625, 0.9222, 0.625, 0.9222, 0.625, 0.9222, 0.625, 0.9528, 0.625, 0.9528, 0.625, 0.9222, 0.625, 0.0, 0.625, 0.0, 0.625, 0.0, 0.625, 0.0, 0.625, 0.9569, 0.625, 0.9181, 0.625, 0.9181, 0.625, 0.9569, 0.625, 1.0, 0.625, 0.9569, 0.625, 0.9569, 0.625, 1.0, 0.625, 0.9181, 0.625, 0.875, 0.625, 0.875, 0.625, 0.9181, 0.625, 0.875, 0.625, 0.875, 0.625, 0.875, 0.625, 0.875, 0.625, 0.0, 0.625, 0.0, 0.625, 0.0, 0.625, 0.0, 0.625, 0.9222, 0.625, 0.9528, 0.625, 0.9528, 0.625, 0.9222, 0.625, 0.9569, 0.625, 0.9181, 0.625, 0.9181, 0.625, 0.9569, 0.625, 0.875, 0.625, 0.9222, 0.625, 0.9222, 0.625, 0.875, 0.625, 0.0, 0.625, 0.0, 0.625, 0.0, 0.625, 0.0, 0.625, 0.9569, 0.625, 0.9181, 0.625, 0.9181, 0.625, 0.9569, 0.625, 0.0, 0.625, 0.0, 0.625, 0.0, 0.625, 0.0, 0.625, 1.0, 0.625, 0.9569, 0.625, 0.9569, 0.625, 1.0, 0.625, 0.875, 0.625, 0.875, 0.625, 0.875, 0.625, 0.875, 0.625, 0.9222, 0.625, 0.9528, 0.625, 0.9528, 0.625, 0.9222, 0.625, 0.9181, 0.625, 0.875, 0.625, 0.875, 0.625, 0.9181, 0.625, 0.0, 0.625, 0.0, 0.625, 0.0, 0.625, 0.0, 0.625, 1.0, 0.625, 0.9569, 0.625, 0.9569, 0.625, 1.0, 0.625, 0.875, 0.625, 0.875, 0.625, 0.875, 0.625, 0.875, 0.625, 0.9222, 0.625, 0.9528, 0.625, 0.9528, 0.625, 0.9222, 0.625, 0.0, 0.625, 0.0, 0.625, 0.0, 0.625, 0.0, 0.625, 0.9181, 0.625, 0.875, 0.625, 0.875, 0.625, 0.9181, 0.625, 0.875, 0.625, 0.9222, 0.625, 0.9222, 0.625, 0.875, 0.625, 1.0, 0.625, 0.9569, 0.625, 0.9181, 0.625, 0.875, 0.625, 0.875, 0.625, 0.9222, 0.625, 0.9528, 0.625, 1.0, 0.625, 0.0, 0.625, 0.0, 0.625, 0.0, 0.625, 0.0, 0.625, 1.0, 0.625, 0.9569, 0.625, 0.9569, 0.625, 1.0, 0.625, 0.9569, 0.625, 0.9181, 0.625, 0.9181, 0.625, 0.9569, 0.625, 0.0, 0.625, 0.0, 0.625, 0.0, 0.625, 0.0, 0.625, 0.875, 0.625, 0.875, 0.625, 0.875, 0.625, 0.875, 0.625, 0.875, 0.625, 0.9222, 0.625, 0.9222, 0.625, 0.875, 0.625, 0.9222, 0.625, 0.9528, 0.625, 0.9528, 0.625, 0.9222, 0.8182, 0.0, 0.7273, 0.1575, 0.9091, 0.1575, 0.7273, 0.1575, 0.6364, 0.0, 0.5455, 0.1575, 0.09091, 0.0, 0.0, 0.1575, 0.1818, 0.1575, 0.2727, 0.0, 0.1818, 0.1575, 0.3636, 0.1575, 0.4545, 0.0, 0.3636, 0.1575, 0.5455, 0.1575, 0.7273, 0.1575, 0.5455, 0.1575, 0.6364, 0.3149, 0.9091, 0.1575, 0.7273, 0.1575, 0.8182, 0.3149, 0.1818, 0.1575, 0.0, 0.1575, 0.09091, 0.3149, 0.3636, 0.1575, 0.1818, 0.1575, 0.2727, 0.3149, 0.5455, 0.1575, 0.3636, 0.1575, 0.4545, 0.3149, 0.7273, 0.1575, 0.6364, 0.3149, 0.8182, 0.3149, 0.9091, 0.1575, 0.8182, 0.3149, 1.0, 0.3149, 0.1818, 0.1575, 0.09091, 0.3149, 0.2727, 0.3149, 0.3636, 0.1575, 0.2727, 0.3149, 0.4545, 0.3149, 0.5455, 0.1575, 0.4545, 0.3149, 0.6364, 0.3149, 0.8182, 0.3149, 0.6364, 0.3149, 0.7273, 0.4724, 1.0, 0.3149, 0.8182, 0.3149, 0.9091, 0.4724, 0.2727, 0.3149, 0.09091, 0.3149, 0.1818, 0.4724, 0.4545, 0.3149, 0.2727, 0.3149, 0.3636, 0.4724, 0.6364, 0.3149, 0.4545, 0.3149, 0.5455, 0.4724, 0.8182, 0.0, 0.7273, 0.1575, 0.9091, 0.1575, 0.7273, 0.1575, 0.6364, 0.0, 0.5455, 0.1575, 0.09091, 0.0, 0.0, 0.1575, 0.1818, 0.1575, 0.2727, 0.0, 0.1818, 0.1575, 0.3636, 0.1575, 0.4545, 0.0, 0.3636, 0.1575, 0.5455, 0.1575, 0.7273, 0.1575, 0.5455, 0.1575, 0.6364, 0.3149, 0.9091, 0.1575, 0.7273, 0.1575, 0.8182, 0.3149, 0.1818, 0.1575, 0.0, 0.1575, 0.09091, 0.3149, 0.3636, 0.1575, 0.1818, 0.1575, 0.2727, 0.3149, 0.5455, 0.1575, 0.3636, 0.1575, 0.4545, 0.3149, 0.7273, 0.1575, 0.6364, 0.3149, 0.8182, 0.3149, 0.9091, 0.1575, 0.8182, 0.3149, 1.0, 0.3149, 0.1818, 0.1575, 0.09091, 0.3149, 0.2727, 0.3149, 0.3636, 0.1575, 0.2727, 0.3149, 0.4545, 0.3149, 0.5455, 0.1575, 0.4545, 0.3149, 0.6364, 0.3149, 0.8182, 0.3149, 0.6364, 0.3149, 0.7273, 0.4724, 1.0, 0.3149, 0.8182, 0.3149, 0.9091, 0.4724, 0.2727, 0.3149, 0.09091, 0.3149, 0.1818, 0.4724, 0.4545, 0.3149, 0.2727, 0.3149, 0.3636, 0.4724, 0.6364, 0.3149, 0.4545, 0.3149, 0.5455, 0.4724, 0.8182, 0.0, 0.7273, 0.1575, 0.9091, 0.1575, 0.7273, 0.1575, 0.6364, 0.0, 0.5455, 0.1575, 0.09091, 0.0, 0.0, 0.1575, 0.1818, 0.1575, 0.2727, 0.0, 0.1818, 0.1575, 0.3636, 0.1575, 0.4545, 0.0, 0.3636, 0.1575, 0.5455, 0.1575, 0.7273, 0.1575, 0.5455, 0.1575, 0.6364, 0.3149, 0.9091, 0.1575, 0.7273, 0.1575, 0.8182, 0.3149, 0.1818, 0.1575, 0.0, 0.1575, 0.09091, 0.3149, 0.3636, 0.1575, 0.1818, 0.1575, 0.2727, 0.3149, 0.5455, 0.1575, 0.3636, 0.1575, 0.4545, 0.3149, 0.7273, 0.1575, 0.6364, 0.3149, 0.8182, 0.3149, 0.9091, 0.1575, 0.8182, 0.3149, 1.0, 0.3149, 0.1818, 0.1575, 0.09091, 0.3149, 0.2727, 0.3149, 0.3636, 0.1575, 0.2727, 0.3149, 0.4545, 0.3149, 0.5455, 0.1575, 0.4545, 0.3149, 0.6364, 0.3149, 0.8182, 0.3149, 0.6364, 0.3149, 0.7273, 0.4724, 1.0, 0.3149, 0.8182, 0.3149, 0.9091, 0.4724, 0.2727, 0.3149, 0.09091, 0.3149, 0.1818, 0.4724, 0.4545, 0.3149, 0.2727, 0.3149, 0.3636, 0.4724, 0.6364, 0.3149, 0.4545, 0.3149, 0.5455, 0.4724, 0.8182, 0.0, 0.7273, 0.1575, 0.9091, 0.1575, 0.7273, 0.1575, 0.6364, 0.0, 0.5455, 0.1575, 0.09091, 0.0, 0.0, 0.1575, 0.1818, 0.1575, 0.2727, 0.0, 0.1818, 0.1575, 0.3636, 0.1575, 0.4545, 0.0, 0.3636, 0.1575, 0.5455, 0.1575, 0.7273, 0.1575, 0.5455, 0.1575, 0.6364, 0.3149, 0.9091, 0.1575, 0.7273, 0.1575, 0.8182, 0.3149, 0.1818, 0.1575, 0.0, 0.1575, 0.09091, 0.3149, 0.3636, 0.1575, 0.1818, 0.1575, 0.2727, 0.3149, 0.5455, 0.1575, 0.3636, 0.1575, 0.4545, 0.3149, 0.7273, 0.1575, 0.6364, 0.3149, 0.8182, 0.3149, 0.9091, 0.1575, 0.8182, 0.3149, 1.0, 0.3149, 0.1818, 0.1575, 0.09091, 0.3149, 0.2727, 0.3149, 0.3636, 0.1575, 0.2727, 0.3149, 0.4545, 0.3149, 0.5455, 0.1575, 0.4545, 0.3149, 0.6364, 0.3149, 0.8182, 0.3149, 0.6364, 0.3149, 0.7273, 0.4724, 1.0, 0.3149, 0.8182, 0.3149, 0.9091, 0.4724, 0.2727, 0.3149, 0.09091, 0.3149, 0.1818, 0.4724, 0.4545, 0.3149, 0.2727, 0.3149, 0.3636, 0.4724, 0.6364, 0.3149, 0.4545, 0.3149, 0.5455, 0.4724, 0.8182, 0.0, 0.7273, 0.1575, 0.9091, 0.1575, 0.7273, 0.1575, 0.6364, 0.0, 0.5455, 0.1575, 0.09091, 0.0, 0.0, 0.1575, 0.1818, 0.1575, 0.2727, 0.0, 0.1818, 0.1575, 0.3636, 0.1575, 0.4545, 0.0, 0.3636, 0.1575, 0.5455, 0.1575, 0.7273, 0.1575, 0.5455, 0.1575, 0.6364, 0.3149, 0.9091, 0.1575, 0.7273, 0.1575, 0.8182, 0.3149, 0.1818, 0.1575, 0.0, 0.1575, 0.09091, 0.3149, 0.3636, 0.1575, 0.1818, 0.1575, 0.2727, 0.3149, 0.5455, 0.1575, 0.3636, 0.1575, 0.4545, 0.3149, 0.7273, 0.1575, 0.6364, 0.3149, 0.8182, 0.3149, 0.9091, 0.1575, 0.8182, 0.3149, 1.0, 0.3149, 0.1818, 0.1575, 0.09091, 0.3149, 0.2727, 0.3149, 0.3636, 0.1575, 0.2727, 0.3149, 0.4545, 0.3149, 0.5455, 0.1575, 0.4545, 0.3149, 0.6364, 0.3149, 0.8182, 0.3149, 0.6364, 0.3149, 0.7273, 0.4724, 1.0, 0.3149, 0.8182, 0.3149, 0.9091, 0.4724, 0.2727, 0.3149, 0.09091, 0.3149, 0.1818, 0.4724, 0.4545, 0.3149, 0.2727, 0.3149, 0.3636, 0.4724, 0.6364, 0.3149, 0.4545, 0.3149, 0.5455, 0.4724])
me_icosphere_014.materials.append(mat_leaf)
me_icosphere_014.materials.append(mat_trunk)
me_icosphere_014.use_remesh_fix_poles = True
me_icosphere_014.use_remesh_preserve_attributes = False
me_icosphere_014.use_mirror_vertex_groups = False
me_icosphere_014.update()
me_icosphere_001 = bpy.data.meshes.new('Icosphere.001')
me_icosphere_001.from_pydata([(0.7577, -0.4116, -0.7571), (0.5457, -1.064, -0.333), (1.313, -0.8149, -0.333), (1.313, -0.008242, -0.333), (0.07158, -0.4116, -0.333), (0.5457, 0.241, -0.333), (0.2026, -0.008242, 0.3532), (0.9698, 0.241, 0.3532), (1.444, -0.4116, 0.3532), (0.7577, -0.4116, 0.7773), (0.9698, -1.064, 0.3532), (0.2026, -0.8149, 0.3532), (-0.0237, 0.2839, -0.5363), (0.5015, 0.06814, -0.1415), (-0.09737, -0.1654, 0.127), (-0.5431, 0.3464, -0.05592), (-0.2197, 0.8962, -0.4375), (0.4259, 0.7243, -0.4904), (0.3067, -0.002828, 0.5829), (-0.3389, 0.1691, 0.6358), (-0.4145, 0.8252, 0.2869), (0.1844, 1.059, 0.01842), (0.6302, 0.547, 0.2014), (0.1107, 0.6094, 0.6818), (-0.1677, -0.145, -0.5511), (-0.2813, -0.792, -0.03932), (0.3836, -0.642, -0.6628), (0.5125, 0.1542, -0.649), (-0.5633, -0.0885, 0.3599), (-0.07263, 0.4963, -0.01688), (-0.1274, 0.2456, 0.8252), (0.5375, 0.3956, 0.2016), (0.8194, -0.3078, -0.1976), (0.4239, -0.2514, 0.7135), (0.3288, -0.8926, 0.1792), (-0.2564, -0.5506, 0.8113), (0.8316, 0.2154, -1.007), (0.5051, -0.3953, -0.6055), (1.3, -0.2681, -0.5428), (1.426, 0.5287, -0.5371), (0.1387, 0.3229, -0.6385), (0.7076, 0.894, -0.5962), (0.3044, 0.7027, 0.05993), (1.1, 0.8299, 0.1226), (1.466, 0.1117, 0.1556), (0.7732, 0.2192, 0.5245), (0.8973, -0.4594, 0.1133), (0.1793, -0.09414, 0.05417), (0.402, -0.1018, -0.2453), (0.1767, -0.7371, 0.2175), (0.9543, -0.5311, 0.1306), (0.9983, 0.2742, 0.1086), (-0.2598, -0.05914, 0.2493), (0.248, 0.5659, 0.182), (-0.0725, 0.3432, 0.9089), (0.7051, 0.5492, 0.8219), (1.142, -0.1287, 0.7901), (0.4798, -0.08606, 1.285), (0.6338, -0.7537, 0.8575), (-0.1165, -0.4621, 0.9309)], [], [(0, 1, 4), (0, 2, 1), (2, 0, 3), (0, 5, 3), (0, 4, 5), (5, 4, 6), (3, 5, 7), (5, 6, 7), (3, 7, 8), (7, 6, 9), (8, 7, 9), (11, 10, 9), (10, 8, 9), (6, 11, 9), (4, 11, 6), (4, 1, 11), (1, 10, 11), (1, 2, 10), (2, 8, 10), (2, 3, 8), (12, 13, 14), (13, 12, 17), (12, 14, 15), (12, 15, 16), (12, 16, 17), (13, 17, 22), (14, 13, 18), (15, 14, 19), (16, 15, 20), (17, 16, 21), (13, 22, 18), (14, 18, 19), (15, 19, 20), (16, 20, 21), (17, 21, 22), (18, 22, 23), (19, 18, 23), (20, 19, 23), (21, 20, 23), (22, 21, 23), (24, 25, 28), (24, 26, 25), (26, 24, 27), (24, 29, 27), (24, 28, 29), (29, 28, 30), (27, 29, 31), (29, 30, 31), (27, 31, 32), (31, 30, 33), (32, 31, 33), (35, 34, 33), (34, 32, 33), (30, 35, 33), (28, 35, 30), (28, 25, 35), (25, 34, 35), (25, 26, 34), (26, 32, 34), (26, 27, 32), (36, 37, 40), (36, 38, 37), (38, 36, 39), (36, 41, 39), (36, 40, 41), (41, 40, 42), (39, 41, 43), (41, 42, 43), (39, 43, 44), (43, 42, 45), (44, 43, 45), (47, 46, 45), (46, 44, 45), (42, 47, 45), (40, 47, 42), (40, 37, 47), (37, 46, 47), (37, 38, 46), (38, 44, 46), (38, 39, 44), (48, 49, 52), (48, 50, 49), (50, 48, 51), (48, 53, 51), (48, 52, 53), (53, 52, 54), (51, 53, 55), (53, 54, 55), (51, 55, 56), (55, 54, 57), (56, 55, 57), (59, 58, 57), (58, 56, 57), (54, 59, 57), (52, 59, 54), (52, 49, 59), (49, 58, 59), (49, 50, 58), (50, 56, 58), (50, 51, 56)])
_uv = me_icosphere_001.uv_layers.new(name='UVMap')
_uv.uv.foreach_set('vector', [0.09091, 0.0, 0.0, 0.1575, 0.1818, 0.1575, 0.8182, 0.0, 0.7273, 0.1575, 0.9091, 0.1575, 0.7273, 0.1575, 0.6364, 0.0, 0.5455, 0.1575, 0.4545, 0.0, 0.3636, 0.1575, 0.5455, 0.1575, 0.2727, 0.0, 0.1818, 0.1575, 0.3636, 0.1575, 0.3636, 0.1575, 0.1818, 0.1575, 0.2727, 0.3149, 0.5455, 0.1575, 0.3636, 0.1575, 0.4545, 0.3149, 0.3636, 0.1575, 0.2727, 0.3149, 0.4545, 0.3149, 0.5455, 0.1575, 0.4545, 0.3149, 0.6364, 0.3149, 0.4545, 0.3149, 0.2727, 0.3149, 0.3636, 0.4724, 0.6364, 0.3149, 0.4545, 0.3149, 0.5455, 0.4724, 1.0, 0.3149, 0.8182, 0.3149, 0.9091, 0.4724, 0.8182, 0.3149, 0.6364, 0.3149, 0.7273, 0.4724, 0.2727, 0.3149, 0.09091, 0.3149, 0.1818, 0.4724, 0.1818, 0.1575, 0.09091, 0.3149, 0.2727, 0.3149, 0.1818, 0.1575, 0.0, 0.1575, 0.09091, 0.3149, 0.9091, 0.1575, 0.8182, 0.3149, 1.0, 0.3149, 0.9091, 0.1575, 0.7273, 0.1575, 0.8182, 0.3149, 0.7273, 0.1575, 0.6364, 0.3149, 0.8182, 0.3149, 0.7273, 0.1575, 0.5455, 0.1575, 0.6364, 0.3149, 0.8182, 0.0, 0.7273, 0.1575, 0.9091, 0.1575, 0.7273, 0.1575, 0.6364, 0.0, 0.5455, 0.1575, 0.09091, 0.0, 0.0, 0.1575, 0.1818, 0.1575, 0.2727, 0.0, 0.1818, 0.1575, 0.3636, 0.1575, 0.4545, 0.0, 0.3636, 0.1575, 0.5455, 0.1575, 0.7273, 0.1575, 0.5455, 0.1575, 0.6364, 0.3149, 0.9091, 0.1575, 0.7273, 0.1575, 0.8182, 0.3149, 0.1818, 0.1575, 0.0, 0.1575, 0.09091, 0.3149, 0.3636, 0.1575, 0.1818, 0.1575, 0.2727, 0.3149, 0.5455, 0.1575, 0.3636, 0.1575, 0.4545, 0.3149, 0.7273, 0.1575, 0.6364, 0.3149, 0.8182, 0.3149, 0.9091, 0.1575, 0.8182, 0.3149, 1.0, 0.3149, 0.1818, 0.1575, 0.09091, 0.3149, 0.2727, 0.3149, 0.3636, 0.1575, 0.2727, 0.3149, 0.4545, 0.3149, 0.5455, 0.1575, 0.4545, 0.3149, 0.6364, 0.3149, 0.8182, 0.3149, 0.6364, 0.3149, 0.7273, 0.4724, 1.0, 0.3149, 0.8182, 0.3149, 0.9091, 0.4724, 0.2727, 0.3149, 0.09091, 0.3149, 0.1818, 0.4724, 0.4545, 0.3149, 0.2727, 0.3149, 0.3636, 0.4724, 0.6364, 0.3149, 0.4545, 0.3149, 0.5455, 0.4724, 0.09091, 0.0, 0.0, 0.1575, 0.1818, 0.1575, 0.8182, 0.0, 0.7273, 0.1575, 0.9091, 0.1575, 0.7273, 0.1575, 0.6364, 0.0, 0.5455, 0.1575, 0.4545, 0.0, 0.3636, 0.1575, 0.5455, 0.1575, 0.2727, 0.0, 0.1818, 0.1575, 0.3636, 0.1575, 0.3636, 0.1575, 0.1818, 0.1575, 0.2727, 0.3149, 0.5455, 0.1575, 0.3636, 0.1575, 0.4545, 0.3149, 0.3636, 0.1575, 0.2727, 0.3149, 0.4545, 0.3149, 0.5455, 0.1575, 0.4545, 0.3149, 0.6364, 0.3149, 0.4545, 0.3149, 0.2727, 0.3149, 0.3636, 0.4724, 0.6364, 0.3149, 0.4545, 0.3149, 0.5455, 0.4724, 1.0, 0.3149, 0.8182, 0.3149, 0.9091, 0.4724, 0.8182, 0.3149, 0.6364, 0.3149, 0.7273, 0.4724, 0.2727, 0.3149, 0.09091, 0.3149, 0.1818, 0.4724, 0.1818, 0.1575, 0.09091, 0.3149, 0.2727, 0.3149, 0.1818, 0.1575, 0.0, 0.1575, 0.09091, 0.3149, 0.9091, 0.1575, 0.8182, 0.3149, 1.0, 0.3149, 0.9091, 0.1575, 0.7273, 0.1575, 0.8182, 0.3149, 0.7273, 0.1575, 0.6364, 0.3149, 0.8182, 0.3149, 0.7273, 0.1575, 0.5455, 0.1575, 0.6364, 0.3149, 0.09091, 0.0, 0.0, 0.1575, 0.1818, 0.1575, 0.8182, 0.0, 0.7273, 0.1575, 0.9091, 0.1575, 0.7273, 0.1575, 0.6364, 0.0, 0.5455, 0.1575, 0.4545, 0.0, 0.3636, 0.1575, 0.5455, 0.1575, 0.2727, 0.0, 0.1818, 0.1575, 0.3636, 0.1575, 0.3636, 0.1575, 0.1818, 0.1575, 0.2727, 0.3149, 0.5455, 0.1575, 0.3636, 0.1575, 0.4545, 0.3149, 0.3636, 0.1575, 0.2727, 0.3149, 0.4545, 0.3149, 0.5455, 0.1575, 0.4545, 0.3149, 0.6364, 0.3149, 0.4545, 0.3149, 0.2727, 0.3149, 0.3636, 0.4724, 0.6364, 0.3149, 0.4545, 0.3149, 0.5455, 0.4724, 1.0, 0.3149, 0.8182, 0.3149, 0.9091, 0.4724, 0.8182, 0.3149, 0.6364, 0.3149, 0.7273, 0.4724, 0.2727, 0.3149, 0.09091, 0.3149, 0.1818, 0.4724, 0.1818, 0.1575, 0.09091, 0.3149, 0.2727, 0.3149, 0.1818, 0.1575, 0.0, 0.1575, 0.09091, 0.3149, 0.9091, 0.1575, 0.8182, 0.3149, 1.0, 0.3149, 0.9091, 0.1575, 0.7273, 0.1575, 0.8182, 0.3149, 0.7273, 0.1575, 0.6364, 0.3149, 0.8182, 0.3149, 0.7273, 0.1575, 0.5455, 0.1575, 0.6364, 0.3149, 0.09091, 0.0, 0.0, 0.1575, 0.1818, 0.1575, 0.8182, 0.0, 0.7273, 0.1575, 0.9091, 0.1575, 0.7273, 0.1575, 0.6364, 0.0, 0.5455, 0.1575, 0.4545, 0.0, 0.3636, 0.1575, 0.5455, 0.1575, 0.2727, 0.0, 0.1818, 0.1575, 0.3636, 0.1575, 0.3636, 0.1575, 0.1818, 0.1575, 0.2727, 0.3149, 0.5455, 0.1575, 0.3636, 0.1575, 0.4545, 0.3149, 0.3636, 0.1575, 0.2727, 0.3149, 0.4545, 0.3149, 0.5455, 0.1575, 0.4545, 0.3149, 0.6364, 0.3149, 0.4545, 0.3149, 0.2727, 0.3149, 0.3636, 0.4724, 0.6364, 0.3149, 0.4545, 0.3149, 0.5455, 0.4724, 1.0, 0.3149, 0.8182, 0.3149, 0.9091, 0.4724, 0.8182, 0.3149, 0.6364, 0.3149, 0.7273, 0.4724, 0.2727, 0.3149, 0.09091, 0.3149, 0.1818, 0.4724, 0.1818, 0.1575, 0.09091, 0.3149, 0.2727, 0.3149, 0.1818, 0.1575, 0.0, 0.1575, 0.09091, 0.3149, 0.9091, 0.1575, 0.8182, 0.3149, 1.0, 0.3149, 0.9091, 0.1575, 0.7273, 0.1575, 0.8182, 0.3149, 0.7273, 0.1575, 0.6364, 0.3149, 0.8182, 0.3149, 0.7273, 0.1575, 0.5455, 0.1575, 0.6364, 0.3149])
me_icosphere_001.materials.append(mat_leaf)
me_icosphere_001.materials.append(mat_trunk)
me_icosphere_001.use_remesh_fix_poles = True
me_icosphere_001.use_remesh_preserve_attributes = False
me_icosphere_001.use_mirror_vertex_groups = False
me_icosphere_001.update()

# ---- objects
ob_cube = bpy.data.objects.new('Cube', me_cube)
ob_cube_001 = bpy.data.objects.new('Cube.001', me_cube_001)
ob_icosphere_014 = bpy.data.objects.new('Icosphere.014', me_icosphere_014)
ob_icosphere_001 = bpy.data.objects.new('Icosphere.001', me_icosphere_001)

# ---- transforms, parenting, visibility, modifiers, constraints
ob_cube.location = (0.0, 0.0, 0.0)
ob_cube.lock_rotations_4d = False
ob_cube.empty_display_type = 'ARROWS'
ob_cube.lineart.crease_threshold = 0.0
ob_cube_001.location = (-10.15, 0.8015, 0.0)
ob_cube_001.lock_rotations_4d = False
ob_cube_001.empty_display_type = 'ARROWS'
ob_cube_001.lineart.crease_threshold = 0.0
ob_icosphere_014.location = (12.08, -1.675, 9.736)
ob_icosphere_014.scale = (3.491, 2.202, 1.608)
ob_icosphere_014.lineart.crease_threshold = 0.0
ob_icosphere_001.location = (-18.68, 0.8735, 0.847)
ob_icosphere_001.rotation_euler = (0.01486, -0.0733, 0.05477)
ob_icosphere_001.scale = (3.176, 3.176, 2.197)
ob_icosphere_001.lineart.crease_threshold = 0.0

# ---- collection membership
col_collection.objects.link(ob_cube)
col_collection.objects.link(ob_cube_001)
col_collection.objects.link(ob_icosphere_014)
col_collection.objects.link(ob_icosphere_001)

# ---- scene / render settings (as saved in the file)
scene.frame_start = 1; scene.frame_end = 250; scene.frame_set(1)
scene.render.engine = 'BLENDER_EEVEE_NEXT'
scene.cycles.samples = 128
scene.cycles.sampling_pattern = 'TABULATED_SOBOL'
scene.cycles.use_adaptive_sampling = False
scene.cycles.use_light_tree = False
scene.view_settings.view_transform = 'Filmic'
bpy.context.view_layer.update()

# ---- added for rendering (the .blend has no active camera and no usable light): camera, sun
cam_auto = bpy.data.cameras.new('AutoCamera')
cam_auto.lens = 50.0
cam_auto.sensor_width = 36.0
cam_auto.clip_end = 1000.0
ob_auto_camera = bpy.data.objects.new('AutoCamera', cam_auto)
scene.collection.objects.link(ob_auto_camera)
ob_auto_camera.location = (36.4683, -46.2913, 35.9533)
ob_auto_camera.rotation_euler = (1.09748, -7.21219e-08, 0.694738)
scene.camera = ob_auto_camera
light_auto_sun = bpy.data.lights.new('AutoSun', 'SUN')
light_auto_sun.energy = 3.0
light_auto_sun.angle = 0.0523599
ob_auto_sun = bpy.data.objects.new('AutoSun', light_auto_sun)
scene.collection.objects.link(ob_auto_sun)
ob_auto_sun.rotation_euler = (0.872665, 0.174533, 0.523599)
bpy.context.view_layer.update()
